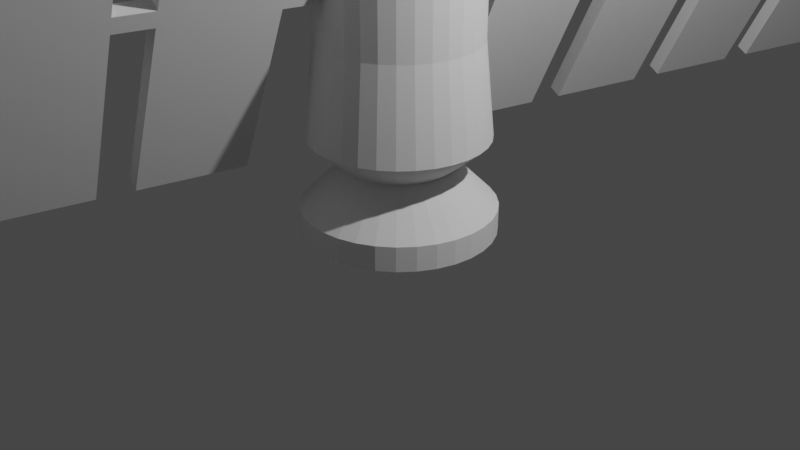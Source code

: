 # Source: satellite.blend  (saved by Blender 3.5.10; exported with 4.5.12 LTS)
import bpy
from mathutils import Matrix  # noqa: F401  (used for matrix-valued properties, if any)

bpy.ops.wm.read_factory_settings(use_empty=True)
scene = bpy.context.scene
scene.name = 'Scene'

# ---- collections
col_collection = bpy.data.collections.new('Collection'); scene.collection.children.link(col_collection)

# ---- world
world_world = bpy.data.worlds.new('World'); scene.world = world_world
world_world.use_nodes = True; world_world.node_tree.nodes.clear()
_N = world_world.node_tree.nodes; _L = world_world.node_tree.links
n0 = _N.new('ShaderNodeOutputWorld'); n0.name = 'World Output'; n0.location = (300, 300)
n1 = _N.new('ShaderNodeBackground'); n1.name = 'Background'; n1.location = (10, 300)
n1.inputs[0].default_value = (0.05088, 0.05088, 0.05088, 1.0)
_L.new(n1.outputs[0], n0.inputs[0])
n0.is_active_output = True
world_world.color = (0.05088, 0.05088, 0.05088)
world_world.use_sun_shadow = False
world_world.sun_shadow_jitter_overblur = 0.0

# ---- cameras
cam_camera = bpy.data.cameras.new('Camera')
cam_camera.clip_end = 100.0
cam_camera.ortho_scale = 7.314

# ---- lights
light_light = bpy.data.lights.new('Light', 'POINT')
light_light.transmission_factor = 0.0
light_light.energy = 1000.0
light_light.shadow_soft_size = 0.1
light_light.shadow_maximum_resolution = 0.006
light_light.use_absolute_resolution = True

# ---- meshes
me_cylinder = bpy.data.meshes.new('Cylinder')
me_cylinder.from_pydata([(0.0, 0.9425, -0.06765), (0.1839, 0.9244, -0.06765), (0.3607, 0.8708, -0.06765), (0.5236, 0.7837, -0.06765), (0.6665, 0.6665, -0.06765), (0.7837, 0.5236, -0.06765), (0.8708, 0.3607, -0.06765), (0.9244, 0.1839, -0.06765), (0.9425, 0.0, -0.06765), (0.9244, -0.1839, -0.06765), (0.8708, -0.3607, -0.06765), (0.7837, -0.5236, -0.06765), (0.6665, -0.6665, -0.06765), (0.5236, -0.7837, -0.06765), (0.3607, -0.8708, -0.06765), (0.1839, -0.9244, -0.06765), (0.0, -0.9425, -0.06765), (-0.1839, -0.9244, -0.06765), (-0.3607, -0.8708, -0.06765), (-0.5236, -0.7837, -0.06765), (-0.6665, -0.6665, -0.06765), (-0.7837, -0.5236, -0.06765), (-0.8708, -0.3607, -0.06765), (-0.9244, -0.1839, -0.06765), (-0.9425, 0.0, -0.06765), (-0.9244, 0.1839, -0.06765), (-0.8708, 0.3607, -0.06765), (-0.7837, 0.5236, -0.06765), (-0.6665, 0.6665, -0.06765), (-0.5236, 0.7837, -0.06765), (-0.3607, 0.8708, -0.06765), (-0.1839, 0.9244, -0.06765), (3.725e-09, 0.5634, 0.6274), (0.0, 1.0, 0.193), (0.1099, 0.5526, 0.6274), (0.1951, 0.9808, 0.193), (0.2156, 0.5205, 0.6274), (0.3827, 0.9239, 0.193), (0.313, 0.4685, 0.6274), (0.5556, 0.8315, 0.193), (0.3984, 0.3984, 0.6274), (0.7071, 0.7071, 0.193), (0.4685, 0.313, 0.6274), (0.8315, 0.5556, 0.193), (0.5205, 0.2156, 0.6274), (0.9239, 0.3827, 0.193), (0.5526, 0.1099, 0.6274), (0.9808, 0.1951, 0.193), (0.5634, -3.725e-09, 0.6274), (1.0, 0.0, 0.193), (0.5526, -0.1099, 0.6274), (0.9808, -0.1951, 0.193), (0.5205, -0.2156, 0.6274), (0.9239, -0.3827, 0.193), (0.4685, -0.313, 0.6274), (0.8315, -0.5556, 0.193), (0.3984, -0.3984, 0.6274), (0.7071, -0.7071, 0.193), (0.313, -0.4685, 0.6274), (0.5556, -0.8315, 0.193), (0.2156, -0.5205, 0.6274), (0.3827, -0.9239, 0.193), (0.1099, -0.5526, 0.6274), (0.1951, -0.9808, 0.193), (-3.725e-09, -0.5634, 0.6274), (0.0, -1.0, 0.193), (-0.1099, -0.5526, 0.6274), (-0.1951, -0.9808, 0.193), (-0.2156, -0.5205, 0.6274), (-0.3827, -0.9239, 0.193), (-0.313, -0.4685, 0.6274), (-0.5556, -0.8315, 0.193), (-0.3984, -0.3984, 0.6274), (-0.7071, -0.7071, 0.193), (-0.4685, -0.313, 0.6274), (-0.8315, -0.5556, 0.193), (-0.5205, -0.2156, 0.6274), (-0.9239, -0.3827, 0.193), (-0.5526, -0.1099, 0.6274), (-0.9808, -0.1951, 0.193), (-0.5634, 3.725e-09, 0.6274), (-1.0, 0.0, 0.193), (-0.5526, 0.1099, 0.6274), (-0.9808, 0.1951, 0.193), (-0.5205, 0.2156, 0.6274), (-0.9239, 0.3827, 0.193), (-0.4685, 0.313, 0.6274), (-0.8315, 0.5556, 0.193), (-0.3984, 0.3984, 0.6274), (-0.7071, 0.7071, 0.193), (-0.313, 0.4685, 0.6274), (-0.5556, 0.8315, 0.193), (-0.2156, 0.5205, 0.6274), (-0.3827, 0.9239, 0.193), (-0.1099, 0.5526, 0.6274), (-0.1951, 0.9808, 0.193), (-3.04e-09, 0.9205, 0.9238), (0.1796, 0.9029, 0.9238), (0.3523, 0.8505, 0.9238), (0.5114, 0.7654, 0.9238), (0.6509, 0.6509, 0.9238), (0.7654, 0.5114, 0.9238), (0.8505, 0.3523, 0.9238), (0.9029, 0.1796, 0.9238), (0.9205, -3.886e-09, 0.9238), (0.9029, -0.1796, 0.9238), (0.8505, -0.3523, 0.9238), (0.7654, -0.5114, 0.9238), (0.6509, -0.6509, 0.9238), (0.5114, -0.7654, 0.9238), (0.3523, -0.8505, 0.9238), (0.1796, -0.9029, 0.9238), (-1.049e-08, -0.9205, 0.9238), (-0.1796, -0.9029, 0.9238), (-0.3523, -0.8505, 0.9238), (-0.5114, -0.7654, 0.9238), (-0.6509, -0.6509, 0.9238), (-0.7654, -0.5114, 0.9238), (-0.8505, -0.3523, 0.9238), (-0.9029, -0.1796, 0.9238), (-0.9205, 3.725e-09, 0.9238), (-0.9029, 0.1796, 0.9238), (-0.8505, 0.3523, 0.9238), (-0.7654, 0.5114, 0.9238), (-0.6509, 0.6509, 0.9238), (-0.5114, 0.7654, 0.9238), (-0.3523, 0.8505, 0.9238), (-0.1796, 0.9029, 0.9238), (-1.527e-08, 0.8245, 1.89), (0.1609, 0.8086, 1.89), (0.3155, 0.7617, 1.89), (0.4581, 0.6855, 1.89), (0.583, 0.583, 1.89), (0.6855, 0.4581, 1.89), (0.7617, 0.3155, 1.89), (0.8086, 0.1609, 1.89), (0.8245, -3.725e-09, 1.89), (0.8086, -0.1609, 1.89), (0.7617, -0.3155, 1.89), (0.6855, -0.4581, 1.89), (0.583, -0.583, 1.89), (0.4581, -0.6855, 1.89), (0.3155, -0.7617, 1.89), (0.1609, -0.8086, 1.89), (-2.272e-08, -0.8245, 1.89), (-0.1609, -0.8086, 1.89), (-0.3155, -0.7617, 1.89), (-0.4581, -0.6855, 1.89), (-0.583, -0.583, 1.89), (-0.6855, -0.4581, 1.89), (-0.7617, -0.3155, 1.89), (-0.8086, -0.1609, 1.89), (-0.8245, 3.836e-09, 1.89), (-0.8086, 0.1609, 1.89), (-0.7617, 0.3155, 1.89), (-0.6855, 0.4581, 1.89), (-0.583, 0.583, 1.89), (-0.4581, 0.6855, 1.89), (-0.3155, 0.7617, 1.89), (-0.1609, 0.8086, 1.89), (0.01006, 0.8302, 2.386), (0.1525, 0.8035, 2.314), (0.3155, 0.7617, 2.348), (0.4581, 0.6855, 2.348), (0.583, 0.583, 2.348), (0.6855, 0.4581, 2.348), (0.7617, 0.3155, 2.348), (0.8086, 0.1609, 2.348), (0.8245, -6.023e-09, 2.348), (0.8086, -0.1609, 2.348), (0.7617, -0.3155, 2.348), (0.6855, -0.4581, 2.348), (0.583, -0.583, 2.348), (0.4581, -0.6855, 2.348), (0.3155, -0.7617, 2.348), (0.1609, -0.8086, 2.348), (-0.1377, -0.8115, 2.34), (-0.2802, -0.7847, 2.411), (-0.3155, -0.7617, 2.348), (-0.4581, -0.6855, 2.348), (-0.583, -0.583, 2.348), (-0.6855, -0.4581, 2.348), (-0.7617, -0.3155, 2.348), (-0.8086, -0.1609, 2.348), (-0.8245, 1.538e-09, 2.348), (-0.8086, 0.1609, 2.348), (-0.7617, 0.3155, 2.348), (-0.6855, 0.4581, 2.348), (-0.583, 0.583, 2.348), (-0.4581, 0.6855, 2.348), (-0.3155, 0.7617, 2.348), (-0.1609, 0.8086, 2.348), (0.08842, 0.8187, 2.546), (0.2309, 0.7919, 2.475), (0.3155, 0.7617, 2.527), (0.4581, 0.6855, 2.527), (0.583, 0.583, 2.527), (0.6855, 0.4581, 2.527), (0.7617, 0.3155, 2.527), (0.8086, 0.1609, 2.527), (0.8245, -7.82e-09, 2.527), (0.8086, -0.1609, 2.527), (0.7617, -0.3155, 2.527), (0.6855, -0.4581, 2.527), (0.583, -0.583, 2.527), (0.4581, -0.6855, 2.527), (0.3155, -0.7617, 2.527), (0.1609, -0.8086, 2.527), (-0.05939, -0.823, 2.5), (-0.2019, -0.7963, 2.572), (-0.3155, -0.7617, 2.527), (-0.4581, -0.6855, 2.527), (-0.583, -0.583, 2.527), (-0.6855, -0.4581, 2.527), (-0.7617, -0.3155, 2.527), (-0.8086, -0.1609, 2.527), (-0.8245, -2.586e-10, 2.527), (-0.8086, 0.1609, 2.527), (-0.7617, 0.3155, 2.527), (-0.6855, 0.4581, 2.527), (-0.583, 0.583, 2.527), (-0.4581, 0.6855, 2.527), (-0.3155, 0.7617, 2.527), (-0.1609, 0.8086, 2.527), (1.679e-07, 0.6967, 3.218), (0.1359, 0.6833, 3.218), (0.2666, 0.6437, 3.218), (0.3871, 0.5793, 3.218), (0.4926, 0.4926, 3.218), (0.5793, 0.3871, 3.218), (0.6437, 0.2666, 3.218), (0.6833, 0.1359, 3.218), (0.6967, -1.332e-08, 3.218), (0.6833, -0.1359, 3.218), (0.6437, -0.2666, 3.218), (0.5793, -0.3871, 3.218), (0.4926, -0.4926, 3.218), (0.3871, -0.5793, 3.218), (0.2666, -0.6437, 3.218), (0.1359, -0.6833, 3.218), (1.591e-07, -0.6967, 3.218), (-0.1359, -0.6833, 3.218), (-0.2666, -0.6437, 3.218), (-0.3871, -0.5793, 3.218), (-0.4926, -0.4926, 3.218), (-0.5793, -0.3871, 3.218), (-0.6437, -0.2666, 3.218), (-0.6833, -0.1359, 3.218), (-0.6967, -7.197e-09, 3.218), (-0.6833, 0.1359, 3.218), (-0.6437, 0.2666, 3.218), (-0.5793, 0.3871, 3.218), (-0.4926, 0.4926, 3.218), (-0.3871, 0.5793, 3.218), (-0.2666, 0.6437, 3.218), (-0.1359, 0.6833, 3.218), (1.679e-07, 0.8245, 3.218), (0.1609, 0.8086, 3.218), (0.3155, 0.7617, 3.218), (0.4581, 0.6855, 3.218), (0.583, 0.583, 3.218), (0.6855, 0.4581, 3.218), (0.7617, 0.3155, 3.218), (0.8086, 0.1609, 3.218), (0.8245, -1.476e-08, 3.218), (0.8086, -0.1609, 3.218), (0.7617, -0.3155, 3.218), (0.6855, -0.4581, 3.218), (0.583, -0.583, 3.218), (0.4581, -0.6855, 3.218), (0.3155, -0.7617, 3.218), (0.1609, -0.8086, 3.218), (1.605e-07, -0.8245, 3.218), (-0.1609, -0.8086, 3.218), (-0.3155, -0.7617, 3.218), (-0.4581, -0.6855, 3.218), (-0.583, -0.583, 3.218), (-0.6855, -0.4581, 3.218), (-0.7617, -0.3155, 3.218), (-0.8086, -0.1609, 3.218), (-0.8245, -7.197e-09, 3.218), (-0.8086, 0.1609, 3.218), (-0.7617, 0.3155, 3.218), (-0.6855, 0.4581, 3.218), (-0.583, 0.583, 3.218), (-0.4581, 0.6855, 3.218), (-0.3155, 0.7617, 3.218), (-0.1609, 0.8086, 3.218), (2.532e-08, 0.6967, 4.485), (-2.049e-08, 0.4703, 4.71), (0.09175, 0.4613, 4.71), (0.1359, 0.6833, 4.485), (0.18, 0.4345, 4.71), (0.2666, 0.6437, 4.485), (0.2613, 0.391, 4.71), (0.3871, 0.5793, 4.485), (0.3326, 0.3326, 4.71), (0.4926, 0.4926, 4.485), (0.391, 0.2613, 4.71), (0.5793, 0.3871, 4.485), (0.4345, 0.18, 4.71), (0.6437, 0.2666, 4.485), (0.4613, 0.09175, 4.71), (0.6833, 0.1359, 4.485), (0.4703, -3.353e-08, 4.71), (0.6967, -3.055e-08, 4.485), (0.4613, -0.09175, 4.71), (0.6833, -0.1359, 4.485), (0.4345, -0.18, 4.71), (0.6437, -0.2666, 4.485), (0.391, -0.2613, 4.71), (0.5793, -0.3871, 4.485), (0.3326, -0.3326, 4.71), (0.4926, -0.4926, 4.485), (0.2613, -0.391, 4.71), (0.3871, -0.5793, 4.485), (0.18, -0.4345, 4.71), (0.2666, -0.6437, 4.485), (0.09175, -0.4613, 4.71), (0.1359, -0.6833, 4.485), (-2.98e-08, -0.4703, 4.71), (1.644e-08, -0.6967, 4.485), (-0.09175, -0.4613, 4.71), (-0.1359, -0.6833, 4.485), (-0.18, -0.4345, 4.71), (-0.2666, -0.6437, 4.485), (-0.2613, -0.391, 4.71), (-0.3871, -0.5793, 4.485), (-0.3326, -0.3326, 4.71), (-0.4926, -0.4926, 4.485), (-0.391, -0.2613, 4.71), (-0.5793, -0.3871, 4.485), (-0.4345, -0.18, 4.71), (-0.6437, -0.2666, 4.485), (-0.4613, -0.09175, 4.71), (-0.6833, -0.1359, 4.485), (-0.4703, -3.725e-08, 4.71), (-0.6967, -2.443e-08, 4.485), (-0.4613, 0.09175, 4.71), (-0.6833, 0.1359, 4.485), (-0.4345, 0.18, 4.71), (-0.6437, 0.2666, 4.485), (-0.391, 0.2613, 4.71), (-0.5793, 0.3871, 4.485), (-0.3326, 0.3326, 4.71), (-0.4926, 0.4926, 4.485), (-0.2613, 0.391, 4.71), (-0.3871, 0.5793, 4.485), (-0.18, 0.4345, 4.71), (-0.2666, 0.6437, 4.485), (-0.09175, 0.4613, 4.71), (-0.1359, 0.6833, 4.485), (-0.0438, 0.2202, 5.571), (-0.09175, 0.4613, 5.326), (-0.08592, 0.2074, 5.571), (-0.18, 0.4345, 5.326), (-0.1247, 0.1867, 5.571), (-0.2613, 0.391, 5.326), (-0.3326, 0.3326, 5.326), (-0.1588, 0.1588, 5.571), (-0.1867, 0.1247, 5.571), (-0.391, 0.2613, 5.326), (-0.2074, 0.08592, 5.571), (-0.4345, 0.18, 5.326), (-0.2202, 0.0438, 5.571), (-0.4613, 0.09175, 5.326), (-0.2245, 4.657e-08, 5.571), (-0.4703, -3.059e-08, 5.326), (-0.2202, -0.0438, 5.571), (-0.4613, -0.09175, 5.326), (-0.4345, -0.18, 5.326), (-0.2074, -0.08592, 5.571), (-0.1867, -0.1247, 5.571), (-0.391, -0.2613, 5.326), (-0.3326, -0.3326, 5.326), (-0.1588, -0.1588, 5.571), (-0.1247, -0.1867, 5.571), (-0.2613, -0.391, 5.326), (-0.18, -0.4345, 5.326), (-0.08592, -0.2074, 5.571), (-0.0438, -0.2202, 5.571), (-0.09175, -0.4613, 5.326), (-2.682e-07, -0.2245, 5.571), (-1.627e-07, -0.4703, 5.326), (0.0438, -0.2202, 5.571), (0.09175, -0.4613, 5.326), (0.08592, -0.2074, 5.571), (0.18, -0.4345, 5.326), (0.1247, -0.1867, 5.571), (0.2613, -0.391, 5.326), (0.1588, -0.1588, 5.571), (0.3326, -0.3326, 5.326), (0.1867, -0.1247, 5.571), (0.391, -0.2613, 5.326), (0.4345, -0.18, 5.326), (0.2074, -0.08592, 5.571), (0.2202, -0.0438, 5.571), (0.4613, -0.09175, 5.326), (0.2245, -1.118e-07, 5.571), (0.4703, -2.686e-08, 5.326), (0.2202, 0.0438, 5.571), (0.4613, 0.09175, 5.326), (0.2074, 0.08592, 5.57), (0.4345, 0.18, 5.326), (0.1867, 0.1247, 5.571), (0.391, 0.2613, 5.326), (0.1588, 0.1588, 5.57), (0.3326, 0.3326, 5.326), (0.1247, 0.1867, 5.571), (0.2613, 0.391, 5.326), (0.08592, 0.2074, 5.571), (0.18, 0.4345, 5.326), (0.0438, 0.2202, 5.571), (0.09175, 0.4613, 5.326), (-1.974e-07, 0.2245, 5.571), (-1.534e-07, 0.4703, 5.326), (0.0, 1.0, -0.06765), (0.1951, 0.9808, -0.06765), (0.3827, 0.9239, -0.06765), (0.5556, 0.8315, -0.06765), (0.7071, 0.7071, -0.06765), (0.8315, 0.5556, -0.06765), (0.9239, 0.3827, -0.06765), (0.9808, 0.1951, -0.06765), (1.0, 0.0, -0.06765), (0.9808, -0.1951, -0.06765), (0.9239, -0.3827, -0.06765), (0.8315, -0.5556, -0.06765), (0.7071, -0.7071, -0.06765), (0.5556, -0.8315, -0.06765), (0.3827, -0.9239, -0.06765), (0.1951, -0.9808, -0.06765), (0.0, -1.0, -0.06765), (-0.1951, -0.9808, -0.06765), (-0.3827, -0.9239, -0.06765), (-0.5556, -0.8315, -0.06765), (-0.7071, -0.7071, -0.06765), (-0.8315, -0.5556, -0.06765), (-0.9239, -0.3827, -0.06765), (-0.9808, -0.1951, -0.06765), (-1.0, 0.0, -0.06765), (-0.9808, 0.1951, -0.06765), (-0.9239, 0.3827, -0.06765), (-0.8315, 0.5556, -0.06765), (-0.7071, 0.7071, -0.06765), (-0.5556, 0.8315, -0.06765), (-0.3827, 0.9239, -0.06765), (-0.1951, 0.9808, -0.06765), (-1.23, -6.891, 2.436), (-1.373, -6.864, 2.508), (-1.152, -6.902, 2.597), (-1.295, -6.876, 2.668), (1.15, 7.172, 2.285), (1.292, 7.145, 2.214), (1.228, 7.16, 2.446), (1.371, 7.134, 2.374), (0.7225, 3.974, 2.264), (0.8008, 3.963, 2.425), (0.58, 4.001, 2.336), (0.6583, 3.989, 2.496), (0.5158, 2.377, 2.45), (0.3734, 2.404, 2.521), (0.4375, 2.389, 2.289), (0.295, 2.416, 2.361), (1.007, 5.56, 2.239), (0.865, 5.586, 2.311), (1.086, 5.548, 2.399), (0.9433, 5.575, 2.471), (-0.8266, -3.824, 2.46), (-0.7482, -3.836, 2.62), (-0.6841, -3.851, 2.388), (-0.6058, -3.863, 2.548), (-0.475, -2.316, 2.596), (-0.3326, -2.343, 2.524), (-0.5534, -2.305, 2.435), (-0.4109, -2.331, 2.364), (-1.1, -5.344, 2.484), (-0.9573, -5.371, 2.412), (-1.021, -5.356, 2.644), (-0.8789, -5.383, 2.573), (1.157, 5.944, 2.393), (1.015, 5.971, 2.465), (1.079, 5.956, 2.233), (0.9362, 5.983, 2.304), (0.8721, 4.359, 2.418), (0.7296, 4.386, 2.49), (0.7937, 4.371, 2.258), (0.6512, 4.397, 2.329), (0.5871, 2.774, 2.443), (0.4446, 2.8, 2.515), (0.5087, 2.785, 2.283), (0.3663, 2.812, 2.354), (0.3021, 1.188, 2.468), (0.1597, 1.215, 2.54), (0.2238, 1.2, 2.308), (0.0813, 1.227, 2.38), (-0.2702, -1.176, 2.578), (-0.1277, -1.203, 2.506), (-0.3485, -1.165, 2.417), (-0.206, -1.191, 2.346), (-0.5433, -2.696, 2.602), (-0.4009, -2.723, 2.53), (-0.6217, -2.685, 2.441), (-0.4792, -2.711, 2.37), (-0.8165, -4.216, 2.626), (-0.6741, -4.243, 2.554), (-0.8949, -4.204, 2.466), (-0.7524, -4.231, 2.394), (-1.09, -5.736, 2.65), (-0.9472, -5.763, 2.579), (-1.168, -5.724, 2.49), (-1.026, -5.751, 2.418), (-0.1999, -7.043, 4.546), (-0.3424, -7.016, 4.618), (2.18, 7.02, 4.395), (2.323, 6.993, 4.324), (1.753, 3.822, 4.374), (1.611, 3.849, 4.446), (1.468, 2.237, 4.399), (1.326, 2.264, 4.471), (2.038, 5.408, 4.349), (1.896, 5.435, 4.421), (0.204, -3.976, 4.57), (0.3465, -4.003, 4.498), (0.4772, -2.456, 4.546), (0.6196, -2.483, 4.474), (-0.06919, -5.496, 4.594), (0.07327, -5.523, 4.522), (0.2723, -3.596, 4.564), (0.3406, -3.216, 4.558), (0.4148, -3.623, 4.492), (0.483, -3.243, 4.486), (-0.0008943, -5.116, 4.588), (0.0674, -4.736, 4.582), (0.1416, -5.143, 4.516), (0.2099, -4.763, 4.51), (-0.2741, -6.636, 4.612), (-0.2058, -6.256, 4.606), (-0.1316, -6.663, 4.54), (-0.06332, -6.283, 4.534), (0.5455, -2.076, 4.539), (0.6138, -1.697, 4.533), (0.6879, -2.103, 4.468), (0.7562, -1.723, 4.462), (1.397, 1.841, 4.406), (1.326, 1.444, 4.412), (1.254, 1.867, 4.477), (1.183, 1.471, 4.483), (1.682, 3.426, 4.38), (1.611, 3.03, 4.387), (1.539, 3.453, 4.452), (1.468, 3.056, 4.458), (1.967, 5.011, 4.355), (1.896, 4.615, 4.362), (1.824, 5.038, 4.427), (1.753, 4.642, 4.433), (2.252, 6.597, 4.33), (2.18, 6.201, 4.337), (2.109, 6.624, 4.402), (2.038, 6.227, 4.408), (2.109, 5.804, 4.343), (1.967, 5.831, 4.414), (1.824, 4.219, 4.368), (1.682, 4.246, 4.439), (1.539, 2.633, 4.393), (1.397, 2.66, 4.464), (1.254, 1.048, 4.418), (1.112, 1.075, 4.49), (0.6821, -1.317, 4.527), (0.8245, -1.343, 4.456), (0.4089, -2.836, 4.552), (0.5513, -2.863, 4.48), (0.1357, -4.356, 4.576), (0.2782, -4.383, 4.504), (-0.1375, -5.876, 4.6), (0.004978, -5.903, 4.528), (-2.103, -6.762, 0.6491), (-2.246, -6.736, 0.7206), (-2.177, -6.356, 0.7146), (-2.035, -6.382, 0.6431), (0.2771, 7.3, 0.4984), (0.4196, 7.274, 0.4269), (0.3483, 6.877, 0.4332), (0.2059, 6.904, 0.5047), (-0.2216, 3.707, 0.4834), (-0.1504, 4.103, 0.4771), (-0.3641, 3.733, 0.5549), (-0.2928, 4.13, 0.5486), (-0.5066, 2.121, 0.5085), (-0.4353, 2.517, 0.5022), (-0.649, 2.148, 0.58), (-0.5778, 2.544, 0.5737), (0.06337, 5.292, 0.4583), (0.1346, 5.688, 0.452), (-0.0791, 5.319, 0.5298), (-0.007857, 5.715, 0.5235), (-1.631, -3.316, 0.6665), (-1.699, -3.696, 0.6725), (-1.489, -3.343, 0.595), (-1.557, -3.723, 0.601), (-1.358, -1.796, 0.6424), (-1.426, -2.176, 0.6484), (-1.215, -1.823, 0.5709), (-1.284, -2.203, 0.5769), (-1.904, -4.836, 0.6906), (-1.973, -5.216, 0.6966), (-1.762, -4.863, 0.619), (-1.83, -5.242, 0.6251), (-1.495, -2.556, 0.6545), (-1.563, -2.936, 0.6605), (-1.352, -2.583, 0.583), (-1.42, -2.963, 0.589), (-1.768, -4.076, 0.6785), (-1.836, -4.456, 0.6845), (-1.625, -4.103, 0.607), (-1.694, -4.483, 0.613), (-2.041, -5.596, 0.7026), (-2.109, -5.976, 0.7086), (-1.898, -5.622, 0.6311), (-1.967, -6.002, 0.6371), (-1.221, -1.036, 0.6304), (-1.29, -1.416, 0.6364), (-1.079, -1.063, 0.5589), (-1.147, -1.443, 0.5649), (-0.649, 1.328, 0.521), (-0.5778, 1.725, 0.5148), (-0.7915, 1.355, 0.5925), (-0.7203, 1.752, 0.5863), (-0.3641, 2.914, 0.4959), (-0.2928, 3.31, 0.4896), (-0.5065, 2.941, 0.5674), (-0.4353, 3.337, 0.5612), (-0.07911, 4.499, 0.4708), (-0.007874, 4.896, 0.4645), (-0.2216, 4.526, 0.5423), (-0.1503, 4.922, 0.5361), (0.2058, 6.085, 0.4457), (0.2771, 6.481, 0.4394), (0.06338, 6.111, 0.5172), (0.1346, 6.508, 0.511)], [], [(447, 95, 33, 416), (418, 37, 39, 419), (419, 39, 41, 420), (420, 41, 43, 421), (421, 43, 45, 422), (422, 45, 47, 423), (423, 47, 49, 424), (424, 49, 51, 425), (425, 51, 53, 426), (426, 53, 55, 427), (427, 55, 57, 428), (428, 57, 59, 429), (429, 59, 61, 430), (430, 61, 63, 431), (431, 63, 65, 432), (432, 65, 67, 433), (433, 67, 69, 434), (434, 69, 71, 435), (435, 71, 73, 436), (436, 73, 75, 437), (437, 75, 77, 438), (438, 77, 79, 439), (439, 79, 81, 440), (440, 81, 83, 441), (441, 83, 85, 442), (442, 85, 87, 443), (443, 87, 89, 444), (444, 89, 91, 445), (445, 91, 93, 446), (446, 93, 95, 447), (416, 33, 35, 417), (417, 35, 37, 418), (35, 33, 32, 34), (37, 35, 34, 36), (39, 37, 36, 38), (41, 39, 38, 40), (43, 41, 40, 42), (45, 43, 42, 44), (47, 45, 44, 46), (49, 47, 46, 48), (51, 49, 48, 50), (53, 51, 50, 52), (55, 53, 52, 54), (57, 55, 54, 56), (59, 57, 56, 58), (61, 59, 58, 60), (63, 61, 60, 62), (65, 63, 62, 64), (67, 65, 64, 66), (69, 67, 66, 68), (71, 69, 68, 70), (73, 71, 70, 72), (75, 73, 72, 74), (77, 75, 74, 76), (79, 77, 76, 78), (81, 79, 78, 80), (83, 81, 80, 82), (85, 83, 82, 84), (87, 85, 84, 86), (89, 87, 86, 88), (91, 89, 88, 90), (93, 91, 90, 92), (95, 93, 92, 94), (33, 95, 94, 32), (48, 46, 103, 104), (113, 112, 144, 145), (66, 64, 112, 113), (84, 82, 121, 122), (40, 38, 99, 100), (58, 56, 108, 109), (76, 74, 117, 118), (94, 92, 126, 127), (50, 48, 104, 105), (68, 66, 113, 114), (86, 84, 122, 123), (32, 94, 127, 96), (42, 40, 100, 101), (60, 58, 109, 110), (78, 76, 118, 119), (34, 32, 96, 97), (52, 50, 105, 106), (70, 68, 114, 115), (88, 86, 123, 124), (44, 42, 101, 102), (62, 60, 110, 111), (80, 78, 119, 120), (36, 34, 97, 98), (54, 52, 106, 107), (72, 70, 115, 116), (90, 88, 124, 125), (46, 44, 102, 103), (64, 62, 111, 112), (82, 80, 120, 121), (38, 36, 98, 99), (56, 54, 107, 108), (74, 72, 116, 117), (92, 90, 125, 126), (148, 147, 179, 180), (100, 99, 131, 132), (127, 126, 158, 159), (114, 113, 145, 146), (101, 100, 132, 133), (96, 127, 159, 128), (115, 114, 146, 147), (102, 101, 133, 134), (116, 115, 147, 148), (103, 102, 134, 135), (117, 116, 148, 149), (104, 103, 135, 136), (118, 117, 149, 150), (105, 104, 136, 137), (119, 118, 150, 151), (106, 105, 137, 138), (120, 119, 151, 152), (107, 106, 138, 139), (121, 120, 152, 153), (108, 107, 139, 140), (122, 121, 153, 154), (109, 108, 140, 141), (123, 122, 154, 155), (110, 109, 141, 142), (97, 96, 128, 129), (124, 123, 155, 156), (111, 110, 142, 143), (98, 97, 129, 130), (125, 124, 156, 157), (112, 111, 143, 144), (99, 98, 130, 131), (126, 125, 157, 158), (183, 182, 214, 215), (135, 134, 166, 167), (149, 148, 180, 181), (136, 135, 167, 168), (150, 149, 181, 182), (137, 136, 168, 169), (151, 150, 182, 183), (138, 137, 169, 170), (152, 151, 183, 184), (139, 138, 170, 171), (153, 152, 184, 185), (140, 139, 171, 172), (154, 153, 185, 186), (141, 140, 172, 173), (155, 154, 186, 187), (142, 141, 173, 174), (129, 128, 160, 161), (156, 155, 187, 188), (143, 142, 174, 175), (130, 129, 161, 162), (157, 156, 188, 189), (144, 143, 175, 176), (131, 130, 162, 163), (158, 157, 189, 190), (145, 144, 176, 177), (132, 131, 163, 164), (159, 158, 190, 191), (146, 145, 177, 178), (133, 132, 164, 165), (128, 159, 191, 160), (147, 146, 178, 179), (134, 133, 165, 166), (218, 217, 281, 282), (170, 169, 201, 202), (184, 183, 215, 216), (171, 170, 202, 203), (185, 184, 216, 217), (172, 171, 203, 204), (186, 185, 217, 218), (173, 172, 204, 205), (187, 186, 218, 219), (174, 173, 205, 206), (188, 187, 219, 220), (175, 174, 206, 207), (162, 161, 193, 194), (189, 188, 220, 221), (176, 175, 207, 208), (163, 162, 194, 195), (190, 189, 221, 222), (164, 163, 195, 196), (191, 190, 222, 223), (178, 177, 209, 210), (165, 164, 196, 197), (160, 191, 223, 192), (179, 178, 210, 211), (166, 165, 197, 198), (180, 179, 211, 212), (167, 166, 198, 199), (181, 180, 212, 213), (168, 167, 199, 200), (182, 181, 213, 214), (169, 168, 200, 201), (246, 245, 331, 333), (205, 204, 268, 269), (219, 218, 282, 283), (206, 205, 269, 270), (193, 192, 256, 257), (220, 219, 283, 284), (207, 206, 270, 271), (194, 193, 257, 258), (221, 220, 284, 285), (208, 207, 271, 272), (195, 194, 258, 259), (222, 221, 285, 286), (209, 208, 272, 273), (196, 195, 259, 260), (223, 222, 286, 287), (210, 209, 273, 274), (197, 196, 260, 261), (192, 223, 287, 256), (211, 210, 274, 275), (198, 197, 261, 262), (212, 211, 275, 276), (199, 198, 262, 263), (213, 212, 276, 277), (200, 199, 263, 264), (214, 213, 277, 278), (201, 200, 264, 265), (215, 214, 278, 279), (202, 201, 265, 266), (216, 215, 279, 280), (203, 202, 266, 267), (217, 216, 280, 281), (204, 203, 267, 268), (224, 225, 257, 256), (225, 226, 258, 257), (226, 227, 259, 258), (227, 228, 260, 259), (228, 229, 261, 260), (229, 230, 262, 261), (230, 231, 263, 262), (231, 232, 264, 263), (232, 233, 265, 264), (233, 234, 266, 265), (234, 235, 267, 266), (235, 236, 268, 267), (236, 237, 269, 268), (237, 238, 270, 269), (238, 239, 271, 270), (239, 240, 272, 271), (240, 241, 273, 272), (241, 242, 274, 273), (242, 243, 275, 274), (243, 244, 276, 275), (244, 245, 277, 276), (245, 246, 278, 277), (246, 247, 279, 278), (247, 248, 280, 279), (248, 249, 281, 280), (249, 250, 282, 281), (250, 251, 283, 282), (251, 252, 284, 283), (252, 253, 285, 284), (253, 254, 286, 285), (254, 255, 287, 286), (255, 224, 256, 287), (224, 255, 351, 288), (233, 232, 305, 307), (247, 246, 333, 335), (234, 233, 307, 309), (248, 247, 335, 337), (235, 234, 309, 311), (249, 248, 337, 339), (236, 235, 311, 313), (250, 249, 339, 341), (237, 236, 313, 315), (251, 250, 341, 343), (238, 237, 315, 317), (252, 251, 343, 345), (239, 238, 317, 319), (294, 292, 411, 409), (253, 252, 345, 347), (240, 239, 319, 321), (227, 226, 293, 295), (254, 253, 347, 349), (241, 240, 321, 323), (228, 227, 295, 297), (255, 254, 349, 351), (242, 241, 323, 325), (229, 228, 297, 299), (348, 346, 357, 355), (243, 242, 325, 327), (230, 229, 299, 301), (226, 225, 291, 293), (244, 243, 327, 329), (231, 230, 301, 303), (245, 244, 329, 331), (232, 231, 303, 305), (289, 290, 291, 288), (290, 292, 293, 291), (292, 294, 295, 293), (294, 296, 297, 295), (296, 298, 299, 297), (298, 300, 301, 299), (300, 302, 303, 301), (302, 304, 305, 303), (304, 306, 307, 305), (306, 308, 309, 307), (308, 310, 311, 309), (310, 312, 313, 311), (312, 314, 315, 313), (314, 316, 317, 315), (316, 318, 319, 317), (318, 320, 321, 319), (320, 322, 323, 321), (322, 324, 325, 323), (324, 326, 327, 325), (326, 328, 329, 327), (328, 330, 331, 329), (330, 332, 333, 331), (332, 334, 335, 333), (334, 336, 337, 335), (336, 338, 339, 337), (338, 340, 341, 339), (340, 342, 343, 341), (342, 344, 345, 343), (344, 346, 347, 345), (346, 348, 349, 347), (348, 350, 351, 349), (350, 289, 288, 351), (225, 224, 288, 291), (312, 310, 393, 391), (330, 328, 374, 373), (289, 350, 353, 415), (304, 302, 401, 399), (322, 320, 383, 381), (340, 338, 365, 363), (296, 294, 409, 407), (314, 312, 391, 389), (332, 330, 373, 370), (412, 414, 352, 354, 356, 359, 360, 362, 364, 366, 368, 371, 372, 375, 376, 379, 380, 382, 384, 386, 388, 390, 392, 395, 396, 398, 400, 402, 404, 406, 408, 410), (306, 304, 399, 397), (324, 322, 381, 378), (342, 340, 363, 361), (298, 296, 407, 405), (316, 314, 389, 387), (334, 332, 370, 369), (290, 289, 415, 413), (308, 306, 397, 394), (326, 324, 378, 377), (344, 342, 361, 358), (300, 298, 405, 403), (318, 316, 387, 385), (336, 334, 369, 367), (292, 290, 413, 411), (310, 308, 394, 393), (328, 326, 377, 374), (346, 344, 358, 357), (302, 300, 403, 401), (320, 318, 385, 383), (338, 336, 367, 365), (354, 352, 353, 355), (359, 356, 357, 358), (362, 360, 361, 363), (366, 364, 365, 367), (371, 368, 369, 370), (375, 372, 373, 374), (379, 376, 377, 378), (382, 380, 381, 383), (386, 384, 385, 387), (390, 388, 389, 391), (395, 392, 393, 394), (398, 396, 397, 399), (402, 400, 401, 403), (406, 404, 405, 407), (410, 408, 409, 411), (372, 371, 370, 373), (376, 375, 374, 377), (380, 379, 378, 381), (384, 382, 383, 385), (388, 386, 387, 389), (392, 390, 391, 393), (396, 395, 394, 397), (400, 398, 399, 401), (404, 402, 403, 405), (352, 414, 415, 353), (408, 406, 407, 409), (356, 354, 355, 357), (412, 410, 411, 413), (360, 359, 358, 361), (414, 412, 413, 415), (364, 362, 363, 365), (368, 366, 367, 369), (350, 348, 355, 353), (1, 0, 416, 417), (2, 1, 417, 418), (3, 2, 418, 419), (4, 3, 419, 420), (5, 4, 420, 421), (6, 5, 421, 422), (7, 6, 422, 423), (8, 7, 423, 424), (9, 8, 424, 425), (10, 9, 425, 426), (11, 10, 426, 427), (12, 11, 427, 428), (13, 12, 428, 429), (14, 13, 429, 430), (15, 14, 430, 431), (16, 15, 431, 432), (17, 16, 432, 433), (18, 17, 433, 434), (19, 18, 434, 435), (20, 19, 435, 436), (21, 20, 436, 437), (22, 21, 437, 438), (23, 22, 438, 439), (24, 23, 439, 440), (25, 24, 440, 441), (26, 25, 441, 442), (27, 26, 442, 443), (28, 27, 443, 444), (29, 28, 444, 445), (30, 29, 445, 446), (31, 30, 446, 447), (0, 31, 447, 416), (470, 468, 597, 599), (457, 459, 517, 516), (553, 562, 484, 486, 632, 633, 592, 593, 464, 466, 520, 552), (490, 491, 630, 628), (505, 504, 572, 573), (469, 471, 523, 522), (467, 465, 595, 594, 635, 634, 487, 485, 563, 555, 554, 521), (498, 499, 622, 620), (489, 488, 564, 565), (466, 464, 482, 480), (464, 465, 483, 482), (467, 466, 480, 481), (465, 467, 481, 483), (542, 525, 473, 475, 603, 602, 623, 622, 499, 497, 569, 543), (458, 459, 485, 487), (459, 457, 484, 485), (456, 458, 487, 486), (457, 456, 486, 484), (494, 624, 625, 588, 589, 462, 460, 518, 544, 545, 566, 492), (497, 496, 568, 569), (463, 461, 489, 491), (461, 460, 488, 489), (462, 463, 491, 490), (460, 462, 490, 488), (193, 161, 494, 492), (161, 160, 495, 494), (192, 193, 492, 493), (160, 192, 493, 495), (209, 177, 498, 496), (177, 176, 499, 498), (208, 209, 496, 497), (176, 208, 497, 499), (475, 473, 501, 503), (473, 472, 500, 501), (474, 475, 503, 502), (465, 464, 593, 595), (470, 471, 505, 507), (471, 469, 504, 505), (468, 470, 507, 506), (469, 468, 506, 504), (478, 476, 510, 508), (476, 477, 511, 510), (479, 478, 508, 509), (477, 479, 509, 511), (540, 524, 525, 542, 543, 569, 568, 541), (579, 576, 577, 578, 617, 616, 618, 619), (548, 516, 517, 550, 551, 565, 564, 549), (532, 526, 527, 534, 535, 573, 572, 533), (552, 520, 521, 554, 555, 563, 562, 553), (544, 518, 519, 546, 547, 567, 566, 545), (528, 522, 523, 530, 531, 571, 570, 529), (583, 580, 581, 582, 637, 636, 638, 639), (532, 533, 572, 504, 506, 612, 613, 604, 605, 476, 478, 526), (485, 484, 562, 563), (454, 452, 580, 583, 639, 638, 483, 481, 561, 559, 558, 514), (452, 454, 514, 515, 455, 453, 581, 580), (472, 473, 525, 524), (501, 500, 570, 571), (460, 461, 519, 518), (450, 448, 576, 579, 619, 618, 511, 509, 508, 574, 575, 539, 538, 512), (536, 513, 512, 538, 539, 575, 574, 537), (493, 492, 566, 567), (478, 479, 527, 526), (468, 469, 522, 528, 529, 570, 500, 472, 524, 540, 541, 568, 496, 498, 620, 621, 600, 601, 474, 502, 608, 609, 596, 597), (466, 467, 521, 520), (481, 480, 560, 561), (602, 603, 601, 600, 621, 620, 622, 623), (556, 515, 514, 558, 559, 561, 560, 557), (586, 587, 585, 584, 629, 628, 630, 631), (606, 607, 605, 604, 613, 612, 614, 615), (594, 595, 593, 592, 633, 632, 634, 635), (590, 591, 589, 588, 625, 624, 626, 627), (598, 599, 597, 596, 609, 608, 610, 611), (448, 450, 512, 513, 451, 449, 577, 576), (506, 507, 614, 612), (458, 456, 585, 587), (461, 463, 591, 590, 627, 626, 495, 493, 567, 547, 546, 519), (475, 474, 601, 603), (486, 487, 634, 632), (535, 534, 527, 479, 477, 607, 606, 615, 614, 507, 505, 573), (463, 462, 589, 591), (449, 451, 513, 536, 537, 574, 508, 510, 616, 617, 578, 577), (502, 503, 610, 608), (471, 470, 599, 598, 611, 610, 503, 501, 571, 531, 530, 523), (494, 495, 626, 624), (456, 457, 516, 548, 549, 564, 488, 490, 628, 629, 584, 585), (510, 511, 618, 616), (477, 476, 605, 607), (482, 483, 638, 636), (459, 458, 587, 586, 631, 630, 491, 489, 565, 551, 550, 517), (453, 455, 515, 556, 557, 560, 480, 482, 636, 637, 582, 581)])
_uv = me_cylinder.uv_layers.new(name='UVMap')
_uv.uv.foreach_set('vector', [0.8204, 0.7479, 0.8006, 0.7479, 0.8006, 0.7336, 0.8204, 0.7336, 0.8204, 0.7039, 0.8006, 0.7039, 0.8005, 0.6897, 0.8204, 0.6897, 0.8204, 0.6897, 0.8005, 0.6897, 0.8005, 0.6765, 0.8203, 0.6765, 0.8203, 0.6765, 0.8005, 0.6765, 0.8004, 0.665, 0.8202, 0.665, 0.9017, 0.8801, 0.8826, 0.8801, 0.8801, 0.8685, 0.8993, 0.8685, 0.8993, 0.8685, 0.8801, 0.8685, 0.8783, 0.8554, 0.8975, 0.8553, 0.8975, 0.8553, 0.8783, 0.8554, 0.8772, 0.8411, 0.8964, 0.8411, 0.8964, 0.8411, 0.8772, 0.8411, 0.8769, 0.8262, 0.896, 0.8262, 0.896, 0.8262, 0.8769, 0.8262, 0.8772, 0.8114, 0.8964, 0.8114, 0.8964, 0.8114, 0.8772, 0.8114, 0.8783, 0.7972, 0.8975, 0.7971, 0.8975, 0.7971, 0.8783, 0.7972, 0.8801, 0.7841, 0.8993, 0.784, 0.8993, 0.784, 0.8801, 0.7841, 0.8826, 0.7726, 0.9017, 0.7726, 0.8734, 0.7726, 0.8536, 0.7725, 0.8538, 0.761, 0.8736, 0.7611, 0.8736, 0.7611, 0.8538, 0.761, 0.8539, 0.7479, 0.8737, 0.748, 0.8737, 0.748, 0.8539, 0.7479, 0.854, 0.7337, 0.8738, 0.7337, 0.8738, 0.7337, 0.854, 0.7337, 0.854, 0.7189, 0.8739, 0.7189, 0.8739, 0.7189, 0.854, 0.7189, 0.854, 0.704, 0.8739, 0.7041, 0.8739, 0.7041, 0.854, 0.704, 0.854, 0.6897, 0.8738, 0.6898, 0.8738, 0.6898, 0.854, 0.6897, 0.8539, 0.6766, 0.8737, 0.6766, 0.8737, 0.6766, 0.8539, 0.6766, 0.8538, 0.665, 0.8736, 0.665, 0.8816, 0.5497, 0.9002, 0.5497, 0.8969, 0.5613, 0.8783, 0.5612, 0.8783, 0.5612, 0.8969, 0.5613, 0.8944, 0.5744, 0.8759, 0.5744, 0.8759, 0.5744, 0.8944, 0.5744, 0.8929, 0.5887, 0.8744, 0.5887, 0.8744, 0.5887, 0.8929, 0.5887, 0.8924, 0.6035, 0.8739, 0.6035, 0.8739, 0.6035, 0.8924, 0.6035, 0.8929, 0.6184, 0.8744, 0.6183, 0.8744, 0.6183, 0.8929, 0.6184, 0.8944, 0.6326, 0.8759, 0.6326, 0.8759, 0.6326, 0.8944, 0.6326, 0.8969, 0.6457, 0.8783, 0.6457, 0.8783, 0.6457, 0.8969, 0.6457, 0.9002, 0.6572, 0.8816, 0.6572, 0.8203, 0.7725, 0.8005, 0.7725, 0.8005, 0.761, 0.8204, 0.761, 0.8204, 0.761, 0.8005, 0.761, 0.8006, 0.7479, 0.8204, 0.7479, 0.8204, 0.7336, 0.8006, 0.7336, 0.8006, 0.7188, 0.8204, 0.7188, 0.8204, 0.7188, 0.8006, 0.7188, 0.8006, 0.7039, 0.8204, 0.7039, 0.8006, 0.7188, 0.8006, 0.7336, 0.7673, 0.7272, 0.7673, 0.7188, 0.8505, 0.002884, 0.8643, 0.0, 0.8785, 0.03289, 0.8707, 0.03451, 0.8375, 0.008565, 0.8505, 0.002884, 0.8707, 0.03451, 0.8634, 0.03771, 0.8259, 0.01682, 0.8375, 0.008565, 0.8634, 0.03771, 0.8568, 0.04237, 0.8159, 0.02735, 0.8259, 0.01682, 0.8568, 0.04237, 0.8512, 0.0483, 0.8081, 0.03973, 0.8159, 0.02735, 0.8512, 0.0483, 0.8468, 0.05527, 0.8028, 0.05349, 0.8081, 0.03973, 0.8468, 0.05527, 0.8438, 0.06302, 0.8, 0.0681, 0.8028, 0.05349, 0.8438, 0.06302, 0.8423, 0.07126, 0.8, 0.083, 0.8, 0.0681, 0.8423, 0.07126, 0.8423, 0.07965, 0.8028, 0.09762, 0.8, 0.083, 0.8423, 0.07965, 0.8438, 0.08789, 0.8081, 0.1114, 0.8028, 0.09762, 0.8438, 0.08789, 0.8468, 0.09565, 0.8159, 0.1238, 0.8081, 0.1114, 0.8468, 0.09565, 0.8512, 0.1026, 0.8259, 0.1344, 0.8159, 0.1238, 0.8512, 0.1026, 0.8568, 0.1086, 0.8375, 0.1427, 0.8259, 0.1344, 0.8568, 0.1086, 0.8634, 0.1133, 0.8505, 0.1484, 0.8375, 0.1427, 0.8634, 0.1133, 0.8707, 0.1165, 0.8643, 0.1513, 0.8505, 0.1484, 0.8707, 0.1165, 0.8785, 0.1181, 0.854, 0.7189, 0.854, 0.7337, 0.8205, 0.727, 0.8205, 0.7187, 0.854, 0.704, 0.854, 0.7189, 0.8205, 0.7187, 0.8205, 0.7103, 0.854, 0.6897, 0.854, 0.704, 0.8205, 0.7103, 0.8205, 0.7023, 0.8539, 0.6766, 0.854, 0.6897, 0.8205, 0.7023, 0.8204, 0.6949, 0.9002, 0.5497, 0.9042, 0.5402, 0.9416, 0.5678, 0.9393, 0.5732, 0.8969, 0.5613, 0.9002, 0.5497, 0.9393, 0.5732, 0.9375, 0.5797, 0.8944, 0.5744, 0.8969, 0.5613, 0.9375, 0.5797, 0.9361, 0.5871, 0.8929, 0.5887, 0.8944, 0.5744, 0.9361, 0.5871, 0.9352, 0.5951, 0.8924, 0.6035, 0.8929, 0.5887, 0.9352, 0.5951, 0.935, 0.6035, 0.8929, 0.6184, 0.8924, 0.6035, 0.935, 0.6035, 0.9352, 0.6118, 0.8944, 0.6326, 0.8929, 0.6184, 0.9352, 0.6118, 0.9361, 0.6199, 0.8969, 0.6457, 0.8944, 0.6326, 0.9361, 0.6199, 0.9375, 0.6273, 0.9002, 0.6572, 0.8969, 0.6457, 0.9375, 0.6273, 0.9393, 0.6337, 0.9042, 0.6667, 0.9002, 0.6572, 0.9393, 0.6337, 0.9416, 0.639, 0.8006, 0.7479, 0.8005, 0.761, 0.7673, 0.7426, 0.7673, 0.7352, 0.8006, 0.7336, 0.8006, 0.7479, 0.7673, 0.7352, 0.7673, 0.7272, 0.6937, 0.347, 0.6857, 0.3477, 0.6754, 0.3195, 0.6885, 0.3184, 0.707, 0.4902, 0.7206, 0.4902, 0.7192, 0.5638, 0.707, 0.5638, 0.7259, 0.4627, 0.734, 0.4619, 0.7341, 0.4887, 0.7208, 0.49, 0.6849, 0.4115, 0.6841, 0.4198, 0.6526, 0.4199, 0.6539, 0.4063, 0.7491, 0.3843, 0.7418, 0.3803, 0.7469, 0.3554, 0.7587, 0.3619, 0.7323, 0.35, 0.7258, 0.3487, 0.741, 0.3211, 0.7516, 0.3233, 0.6912, 0.4436, 0.6964, 0.4501, 0.6726, 0.4694, 0.6641, 0.4588, 0.7099, 0.3803, 0.7027, 0.3842, 0.6829, 0.3618, 0.6947, 0.3553, 0.7021, 0.3468, 0.6937, 0.347, 0.6885, 0.3184, 0.7022, 0.3181, 0.7177, 0.4619, 0.7259, 0.4627, 0.7208, 0.49, 0.7075, 0.4886, 0.6873, 0.4034, 0.6849, 0.4115, 0.6539, 0.4063, 0.6578, 0.3931, 0.7177, 0.3779, 0.7099, 0.3803, 0.6947, 0.3553, 0.7075, 0.3514, 0.7554, 0.3896, 0.7491, 0.3843, 0.7587, 0.3619, 0.769, 0.3706, 0.7491, 0.4555, 0.7554, 0.4502, 0.769, 0.4696, 0.7587, 0.4783, 0.6873, 0.4362, 0.6912, 0.4436, 0.6641, 0.4588, 0.6578, 0.4467, 0.7259, 0.377, 0.7177, 0.3779, 0.7075, 0.3514, 0.7208, 0.35, 0.7104, 0.347, 0.7021, 0.3468, 0.7022, 0.3181, 0.7158, 0.3184, 0.7099, 0.4594, 0.7177, 0.4619, 0.7075, 0.4886, 0.6947, 0.4846, 0.6912, 0.396, 0.6873, 0.4034, 0.6578, 0.3931, 0.6641, 0.3811, 0.6783, 0.3487, 0.6717, 0.35, 0.6526, 0.3233, 0.6632, 0.3211, 0.7418, 0.4595, 0.7491, 0.4555, 0.7587, 0.4783, 0.7469, 0.4847, 0.6849, 0.4282, 0.6873, 0.4362, 0.6578, 0.4467, 0.6539, 0.4336, 0.734, 0.3779, 0.7259, 0.377, 0.7208, 0.35, 0.7341, 0.3514, 0.7185, 0.3477, 0.7104, 0.347, 0.7158, 0.3184, 0.7289, 0.3195, 0.7027, 0.4555, 0.7099, 0.4594, 0.6947, 0.4846, 0.6829, 0.4782, 0.6964, 0.3895, 0.6912, 0.396, 0.6641, 0.3811, 0.6726, 0.3705, 0.6857, 0.3477, 0.6783, 0.3487, 0.6632, 0.3211, 0.6754, 0.3195, 0.734, 0.4619, 0.7418, 0.4595, 0.7469, 0.4847, 0.7341, 0.4887, 0.6841, 0.4198, 0.6849, 0.4282, 0.6539, 0.4336, 0.6526, 0.4199, 0.7418, 0.3803, 0.734, 0.3779, 0.7341, 0.3514, 0.7469, 0.3554, 0.7258, 0.3487, 0.7185, 0.3477, 0.7289, 0.3195, 0.741, 0.3211, 0.6964, 0.4501, 0.7027, 0.4555, 0.6829, 0.4782, 0.6726, 0.4694, 0.7027, 0.3842, 0.6964, 0.3895, 0.6726, 0.3705, 0.6829, 0.3618, 0.6721, 0.564, 0.683, 0.5639, 0.683, 0.5987, 0.6721, 0.5988, 0.668, 0.6651, 0.6801, 0.6651, 0.6829, 0.7386, 0.6721, 0.7386, 0.7337, 0.6651, 0.7458, 0.6651, 0.7417, 0.7386, 0.7309, 0.7386, 0.6933, 0.4902, 0.707, 0.4902, 0.707, 0.5638, 0.6947, 0.5638, 0.6574, 0.6652, 0.668, 0.6651, 0.6721, 0.7386, 0.6626, 0.7387, 0.7206, 0.665, 0.7337, 0.6651, 0.7309, 0.7386, 0.7191, 0.7386, 0.6802, 0.4903, 0.6933, 0.4902, 0.6947, 0.5638, 0.683, 0.5639, 0.6632, 0.3211, 0.6526, 0.3233, 0.6576, 0.2536, 0.6672, 0.2516, 0.6681, 0.4904, 0.6802, 0.4903, 0.683, 0.5639, 0.6721, 0.564, 0.6754, 0.3195, 0.6632, 0.3211, 0.6672, 0.2516, 0.678, 0.2501, 0.6574, 0.4905, 0.6681, 0.4904, 0.6721, 0.564, 0.6626, 0.5641, 0.6885, 0.3184, 0.6754, 0.3195, 0.678, 0.2501, 0.6898, 0.2492, 0.8399, 0.1555, 0.8506, 0.1585, 0.8453, 0.2292, 0.8358, 0.2265, 0.7022, 0.3181, 0.6885, 0.3184, 0.6898, 0.2492, 0.7021, 0.2489, 0.8278, 0.1532, 0.8399, 0.1555, 0.8358, 0.2265, 0.825, 0.2244, 0.7158, 0.3184, 0.7022, 0.3181, 0.7021, 0.2489, 0.7143, 0.2492, 0.8147, 0.1518, 0.8278, 0.1532, 0.825, 0.2244, 0.8132, 0.2232, 0.7289, 0.3195, 0.7158, 0.3184, 0.7143, 0.2492, 0.726, 0.2501, 0.801, 0.1514, 0.8147, 0.1518, 0.8132, 0.2232, 0.801, 0.2228, 0.741, 0.3211, 0.7289, 0.3195, 0.726, 0.2501, 0.7368, 0.2516, 0.7874, 0.1518, 0.801, 0.1514, 0.801, 0.2228, 0.7887, 0.2232, 0.7516, 0.3233, 0.741, 0.3211, 0.7368, 0.2516, 0.7463, 0.2536, 0.7742, 0.1532, 0.7874, 0.1518, 0.7887, 0.2232, 0.777, 0.2244, 0.7458, 0.4904, 0.7564, 0.4905, 0.7512, 0.5641, 0.7418, 0.564, 0.7069, 0.665, 0.7206, 0.665, 0.7191, 0.7386, 0.7069, 0.7386, 0.7622, 0.1555, 0.7742, 0.1532, 0.777, 0.2244, 0.7662, 0.2265, 0.7338, 0.4903, 0.7458, 0.4904, 0.7418, 0.564, 0.7309, 0.5639, 0.6932, 0.665, 0.7069, 0.665, 0.7069, 0.7386, 0.6947, 0.7386, 0.7516, 0.1585, 0.7622, 0.1555, 0.7662, 0.2265, 0.7567, 0.2292, 0.7206, 0.4902, 0.7338, 0.4903, 0.7309, 0.5639, 0.7192, 0.5638, 0.6801, 0.6651, 0.6932, 0.665, 0.6947, 0.7386, 0.6829, 0.7386, 0.7458, 0.6651, 0.7564, 0.6652, 0.7512, 0.7387, 0.7417, 0.7386, 0.8249, 0.257, 0.8358, 0.2591, 0.8358, 0.2718, 0.8249, 0.2698, 0.678, 0.2501, 0.6672, 0.2516, 0.6671, 0.218, 0.678, 0.2165, 0.6626, 0.5641, 0.6721, 0.564, 0.6721, 0.5988, 0.6626, 0.5989, 0.6898, 0.2492, 0.678, 0.2501, 0.678, 0.2165, 0.6898, 0.2156, 0.8358, 0.2265, 0.8453, 0.2292, 0.8453, 0.2618, 0.8358, 0.2591, 0.7021, 0.2489, 0.6898, 0.2492, 0.6898, 0.2156, 0.702, 0.2153, 0.825, 0.2244, 0.8358, 0.2265, 0.8358, 0.2591, 0.8249, 0.257, 0.7143, 0.2492, 0.7021, 0.2489, 0.702, 0.2153, 0.7142, 0.2156, 0.8132, 0.2232, 0.825, 0.2244, 0.8249, 0.257, 0.8132, 0.2558, 0.726, 0.2501, 0.7143, 0.2492, 0.7142, 0.2156, 0.726, 0.2165, 0.801, 0.2228, 0.8132, 0.2232, 0.8132, 0.2558, 0.8009, 0.2554, 0.7368, 0.2516, 0.726, 0.2501, 0.726, 0.2165, 0.7368, 0.218, 0.7887, 0.2232, 0.801, 0.2228, 0.8009, 0.2554, 0.7887, 0.2558, 0.7463, 0.2536, 0.7368, 0.2516, 0.7368, 0.218, 0.7462, 0.22, 0.777, 0.2244, 0.7887, 0.2232, 0.7887, 0.2558, 0.777, 0.257, 0.7418, 0.564, 0.7512, 0.5641, 0.7512, 0.5989, 0.7418, 0.5988, 0.7069, 0.7386, 0.7191, 0.7386, 0.7185, 0.7762, 0.7074, 0.7708, 0.7662, 0.2265, 0.777, 0.2244, 0.777, 0.257, 0.7661, 0.2591, 0.7309, 0.5639, 0.7418, 0.564, 0.7418, 0.5988, 0.7309, 0.5987, 0.6947, 0.7386, 0.7069, 0.7386, 0.7074, 0.7708, 0.6947, 0.7734, 0.7567, 0.2292, 0.7662, 0.2265, 0.7661, 0.2591, 0.7567, 0.2618, 0.7192, 0.5638, 0.7309, 0.5639, 0.7309, 0.5987, 0.7087, 0.598, 0.6829, 0.7386, 0.6947, 0.7386, 0.6947, 0.7734, 0.6829, 0.7734, 0.7417, 0.7386, 0.7512, 0.7387, 0.7512, 0.7735, 0.7417, 0.7734, 0.707, 0.5638, 0.7192, 0.5638, 0.7087, 0.598, 0.6977, 0.6034, 0.6721, 0.7386, 0.6829, 0.7386, 0.6829, 0.7734, 0.6721, 0.7734, 0.7309, 0.7386, 0.7417, 0.7386, 0.7417, 0.7734, 0.7309, 0.7734, 0.6947, 0.5638, 0.707, 0.5638, 0.6977, 0.6034, 0.6947, 0.5986, 0.6626, 0.7387, 0.6721, 0.7386, 0.6721, 0.7734, 0.6626, 0.7735, 0.7191, 0.7386, 0.7309, 0.7386, 0.7309, 0.7734, 0.7185, 0.7762, 0.683, 0.5639, 0.6947, 0.5638, 0.6947, 0.5986, 0.683, 0.5987, 0.6672, 0.2516, 0.6576, 0.2536, 0.6576, 0.22, 0.6671, 0.218, 0.7887, 0.2686, 0.8009, 0.2681, 0.8009, 0.3174, 0.7887, 0.3178, 0.7142, 0.2156, 0.702, 0.2153, 0.702, 0.2021, 0.7142, 0.2024, 0.8132, 0.2558, 0.8249, 0.257, 0.8249, 0.2698, 0.8132, 0.2686, 0.726, 0.2165, 0.7142, 0.2156, 0.7142, 0.2024, 0.726, 0.2034, 0.8009, 0.2554, 0.8132, 0.2558, 0.8132, 0.2686, 0.8009, 0.2681, 0.7368, 0.218, 0.726, 0.2165, 0.726, 0.2034, 0.7368, 0.2048, 0.7887, 0.2558, 0.8009, 0.2554, 0.8009, 0.2681, 0.7887, 0.2686, 0.7462, 0.22, 0.7368, 0.218, 0.7368, 0.2048, 0.7462, 0.2068, 0.777, 0.257, 0.7887, 0.2558, 0.7887, 0.2686, 0.777, 0.2698, 0.7418, 0.5988, 0.7512, 0.5989, 0.7512, 0.6125, 0.7418, 0.6124, 0.7661, 0.2591, 0.777, 0.257, 0.777, 0.2698, 0.7661, 0.2718, 0.7309, 0.5987, 0.7418, 0.5988, 0.7418, 0.6124, 0.7309, 0.6123, 0.6947, 0.7734, 0.7074, 0.7708, 0.7014, 0.783, 0.6947, 0.787, 0.7567, 0.2618, 0.7661, 0.2591, 0.7661, 0.2718, 0.7566, 0.2745, 0.7087, 0.598, 0.7309, 0.5987, 0.7309, 0.6123, 0.7147, 0.6102, 0.6829, 0.7734, 0.6947, 0.7734, 0.6947, 0.787, 0.6829, 0.787, 0.7417, 0.7734, 0.7512, 0.7735, 0.7512, 0.7871, 0.7417, 0.787, 0.6721, 0.7734, 0.6829, 0.7734, 0.6829, 0.787, 0.6721, 0.787, 0.7309, 0.7734, 0.7417, 0.7734, 0.7417, 0.787, 0.7309, 0.787, 0.6947, 0.5986, 0.6977, 0.6034, 0.7037, 0.6156, 0.6947, 0.6122, 0.6626, 0.7735, 0.6721, 0.7734, 0.6721, 0.787, 0.6626, 0.7871, 0.7185, 0.7762, 0.7309, 0.7734, 0.7309, 0.787, 0.7125, 0.7884, 0.683, 0.5987, 0.6947, 0.5986, 0.6947, 0.6122, 0.683, 0.6123, 0.6671, 0.218, 0.6576, 0.22, 0.6576, 0.2068, 0.6671, 0.2048, 0.6721, 0.5988, 0.683, 0.5987, 0.683, 0.6123, 0.6721, 0.6124, 0.678, 0.2165, 0.6671, 0.218, 0.6671, 0.2048, 0.678, 0.2034, 0.6626, 0.5989, 0.6721, 0.5988, 0.6721, 0.6124, 0.6626, 0.6125, 0.6898, 0.2156, 0.678, 0.2165, 0.678, 0.2034, 0.6898, 0.2024, 0.8358, 0.2591, 0.8453, 0.2618, 0.8453, 0.2745, 0.8358, 0.2718, 0.702, 0.2153, 0.6898, 0.2156, 0.6898, 0.2024, 0.702, 0.2021, 0.8425, 0.3531, 0.8506, 0.3554, 0.8505, 0.4457, 0.8424, 0.4434, 0.7462, 0.2068, 0.7368, 0.2048, 0.7367, 0.1541, 0.7462, 0.1561, 0.777, 0.2698, 0.7887, 0.2686, 0.7887, 0.3178, 0.7769, 0.319, 0.7418, 0.6124, 0.7512, 0.6125, 0.7512, 0.665, 0.7418, 0.6649, 0.7014, 0.783, 0.7125, 0.7884, 0.7191, 0.8395, 0.7069, 0.8395, 0.7661, 0.2718, 0.777, 0.2698, 0.7769, 0.319, 0.7661, 0.3211, 0.7309, 0.6123, 0.7418, 0.6124, 0.7418, 0.6649, 0.7309, 0.6648, 0.6947, 0.787, 0.7014, 0.783, 0.7069, 0.8395, 0.6947, 0.8395, 0.7566, 0.2745, 0.7661, 0.2718, 0.7661, 0.3211, 0.7566, 0.3238, 0.7147, 0.6102, 0.7309, 0.6123, 0.7309, 0.6648, 0.7192, 0.6647, 0.6829, 0.787, 0.6947, 0.787, 0.6947, 0.8395, 0.6829, 0.8395, 0.7417, 0.787, 0.7512, 0.7871, 0.7512, 0.8396, 0.7417, 0.8396, 0.7037, 0.6156, 0.7147, 0.6102, 0.7192, 0.6647, 0.707, 0.6647, 0.6721, 0.787, 0.6829, 0.787, 0.6829, 0.8395, 0.6721, 0.8396, 0.7309, 0.787, 0.7417, 0.787, 0.7417, 0.8396, 0.7309, 0.8395, 0.6947, 0.6122, 0.7037, 0.6156, 0.707, 0.6647, 0.6947, 0.6647, 0.6626, 0.7871, 0.6721, 0.787, 0.6721, 0.8396, 0.6626, 0.8396, 0.7125, 0.7884, 0.7309, 0.787, 0.7309, 0.8395, 0.7191, 0.8395, 0.683, 0.6123, 0.6947, 0.6122, 0.6947, 0.6647, 0.683, 0.6648, 0.6671, 0.2048, 0.6576, 0.2068, 0.6575, 0.1561, 0.6671, 0.1541, 0.6721, 0.6124, 0.683, 0.6123, 0.683, 0.6648, 0.6721, 0.6649, 0.678, 0.2034, 0.6671, 0.2048, 0.6671, 0.1541, 0.6779, 0.1526, 0.6626, 0.6125, 0.6721, 0.6124, 0.6721, 0.6649, 0.6626, 0.665, 0.6898, 0.2024, 0.678, 0.2034, 0.6779, 0.1526, 0.6897, 0.1517, 0.8358, 0.2718, 0.8453, 0.2745, 0.8453, 0.3238, 0.8357, 0.3211, 0.702, 0.2021, 0.6898, 0.2024, 0.6897, 0.1517, 0.7019, 0.1514, 0.8249, 0.2698, 0.8358, 0.2718, 0.8357, 0.3211, 0.8249, 0.319, 0.7142, 0.2024, 0.702, 0.2021, 0.7019, 0.1514, 0.7142, 0.1517, 0.8132, 0.2686, 0.8249, 0.2698, 0.8249, 0.319, 0.8131, 0.3178, 0.726, 0.2034, 0.7142, 0.2024, 0.7142, 0.1517, 0.7259, 0.1526, 0.8009, 0.2681, 0.8132, 0.2686, 0.8131, 0.3178, 0.8009, 0.3174, 0.7368, 0.2048, 0.726, 0.2034, 0.7259, 0.1526, 0.7367, 0.1541, 0.8102, 0.6553, 0.82, 0.6553, 0.8209, 0.665, 0.8093, 0.665, 0.82, 0.6553, 0.8296, 0.6533, 0.8323, 0.6626, 0.8209, 0.665, 0.8296, 0.6533, 0.8386, 0.6494, 0.8429, 0.658, 0.8323, 0.6626, 0.8386, 0.6494, 0.8468, 0.6436, 0.8526, 0.6511, 0.8429, 0.658, 0.8468, 0.6436, 0.8537, 0.6363, 0.8607, 0.6425, 0.8526, 0.6511, 0.8537, 0.6363, 0.8591, 0.6277, 0.8672, 0.6323, 0.8607, 0.6425, 0.8591, 0.6277, 0.8628, 0.6181, 0.8716, 0.6209, 0.8672, 0.6323, 0.8628, 0.6181, 0.8648, 0.6079, 0.8739, 0.6089, 0.8716, 0.6209, 0.8648, 0.6079, 0.8648, 0.5975, 0.8739, 0.5966, 0.8739, 0.6089, 0.8648, 0.5975, 0.8628, 0.5873, 0.8716, 0.5845, 0.8739, 0.5966, 0.8628, 0.5873, 0.8591, 0.5777, 0.8672, 0.5732, 0.8716, 0.5845, 0.8591, 0.5777, 0.8537, 0.5691, 0.8607, 0.5629, 0.8672, 0.5732, 0.8537, 0.5691, 0.8468, 0.5617, 0.8526, 0.5542, 0.8607, 0.5629, 0.8468, 0.5617, 0.8386, 0.556, 0.8429, 0.5474, 0.8526, 0.5542, 0.8386, 0.556, 0.8296, 0.552, 0.8323, 0.5427, 0.8429, 0.5474, 0.8296, 0.552, 0.82, 0.5499, 0.8209, 0.5403, 0.8323, 0.5427, 0.82, 0.5499, 0.8102, 0.5499, 0.8093, 0.5402, 0.8209, 0.5403, 0.8102, 0.5499, 0.8007, 0.5519, 0.798, 0.5426, 0.8093, 0.5402, 0.8007, 0.5519, 0.7916, 0.5559, 0.7873, 0.5473, 0.798, 0.5426, 0.7916, 0.5559, 0.7835, 0.5616, 0.7777, 0.5541, 0.7873, 0.5473, 0.7835, 0.5616, 0.7766, 0.569, 0.7695, 0.5628, 0.7777, 0.5541, 0.7766, 0.569, 0.7712, 0.5776, 0.7631, 0.573, 0.7695, 0.5628, 0.7712, 0.5776, 0.7674, 0.5872, 0.7587, 0.5843, 0.7631, 0.573, 0.7674, 0.5872, 0.7655, 0.5973, 0.7564, 0.5964, 0.7587, 0.5843, 0.7655, 0.5973, 0.7655, 0.6077, 0.7564, 0.6087, 0.7564, 0.5964, 0.7655, 0.6077, 0.7674, 0.6179, 0.7587, 0.6207, 0.7564, 0.6087, 0.7674, 0.6179, 0.7712, 0.6275, 0.7631, 0.6321, 0.7587, 0.6207, 0.7712, 0.6275, 0.7766, 0.6362, 0.7695, 0.6423, 0.7631, 0.6321, 0.7766, 0.6362, 0.7835, 0.6435, 0.7777, 0.651, 0.7695, 0.6423, 0.7835, 0.6435, 0.7916, 0.6493, 0.7873, 0.6579, 0.7777, 0.651, 0.7916, 0.6493, 0.8007, 0.6533, 0.798, 0.6626, 0.7873, 0.6579, 0.8007, 0.6533, 0.8102, 0.6553, 0.8093, 0.665, 0.798, 0.6626, 0.8842, 0.5292, 0.8743, 0.5292, 0.8743, 0.4328, 0.8842, 0.4329, 0.695, 0.9327, 0.6846, 0.933, 0.6846, 0.8399, 0.695, 0.8396, 0.8333, 0.3514, 0.8425, 0.3531, 0.8424, 0.4434, 0.8333, 0.4417, 0.7053, 0.933, 0.695, 0.9327, 0.695, 0.8396, 0.7053, 0.8399, 0.8234, 0.3504, 0.8333, 0.3514, 0.8333, 0.4417, 0.8233, 0.4407, 0.7152, 0.9338, 0.7053, 0.933, 0.7053, 0.8399, 0.7152, 0.8407, 0.8131, 0.35, 0.8234, 0.3504, 0.8233, 0.4407, 0.813, 0.4403, 0.7243, 0.9351, 0.7152, 0.9338, 0.7152, 0.8407, 0.7243, 0.8419, 0.8027, 0.3504, 0.8131, 0.35, 0.813, 0.4403, 0.8027, 0.4407, 0.7323, 0.9367, 0.7243, 0.9351, 0.7243, 0.8419, 0.7323, 0.8436, 0.7928, 0.3514, 0.8027, 0.3504, 0.8027, 0.4407, 0.7927, 0.4417, 0.8586, 0.3307, 0.8506, 0.3306, 0.8506, 0.2343, 0.8586, 0.2344, 0.7837, 0.3531, 0.7928, 0.3514, 0.7927, 0.4417, 0.7836, 0.4434, 0.8677, 0.3307, 0.8586, 0.3307, 0.8586, 0.2344, 0.8677, 0.2344, 0.9082, 0.4156, 0.9015, 0.4156, 0.9015, 0.3688, 0.9082, 0.3688, 0.7756, 0.3554, 0.7837, 0.3531, 0.7836, 0.4434, 0.7756, 0.4457, 0.8776, 0.3308, 0.8677, 0.3307, 0.8677, 0.2344, 0.8776, 0.2345, 0.9148, 0.5292, 0.9049, 0.5292, 0.9049, 0.4329, 0.9148, 0.4328, 0.8651, 0.5291, 0.8571, 0.5291, 0.8571, 0.4328, 0.8651, 0.4328, 0.8879, 0.3308, 0.8776, 0.3308, 0.8776, 0.2345, 0.8879, 0.2345, 0.924, 0.5291, 0.9148, 0.5292, 0.9148, 0.4328, 0.924, 0.4328, 0.8743, 0.5292, 0.8651, 0.5291, 0.8651, 0.4328, 0.8743, 0.4328, 0.8983, 0.3308, 0.8879, 0.3308, 0.8879, 0.2345, 0.8983, 0.2345, 0.932, 0.5291, 0.924, 0.5291, 0.924, 0.4328, 0.932, 0.4328, 0.8747, 0.4156, 0.8692, 0.4155, 0.8692, 0.3687, 0.8747, 0.3687, 0.9082, 0.3308, 0.8983, 0.3308, 0.8983, 0.2345, 0.9082, 0.2344, 0.6655, 0.935, 0.6574, 0.9366, 0.6574, 0.8435, 0.6655, 0.8419, 0.9049, 0.5292, 0.8946, 0.5292, 0.8946, 0.4329, 0.9049, 0.4329, 0.9174, 0.3307, 0.9082, 0.3308, 0.9082, 0.2344, 0.9174, 0.2344, 0.6747, 0.9337, 0.6655, 0.935, 0.6655, 0.8419, 0.6747, 0.8406, 0.9255, 0.3306, 0.9174, 0.3307, 0.9174, 0.2344, 0.9255, 0.2343, 0.6846, 0.933, 0.6747, 0.9337, 0.6747, 0.8406, 0.6846, 0.8399, 0.8876, 0.4156, 0.8945, 0.4156, 0.8946, 0.4329, 0.8842, 0.4329, 0.8194, 0.7896, 0.8129, 0.791, 0.8024, 0.7746, 0.812, 0.7725, 0.8129, 0.791, 0.8068, 0.7936, 0.7934, 0.7785, 0.8024, 0.7746, 0.8068, 0.7936, 0.8013, 0.7975, 0.7853, 0.7843, 0.7934, 0.7785, 0.8013, 0.7975, 0.7967, 0.8025, 0.7784, 0.7916, 0.7853, 0.7843, 0.7967, 0.8025, 0.793, 0.8083, 0.7729, 0.8002, 0.7784, 0.7916, 0.793, 0.8083, 0.7905, 0.8148, 0.7692, 0.8098, 0.7729, 0.8002, 0.7905, 0.8148, 0.7892, 0.8216, 0.7673, 0.82, 0.7692, 0.8098, 0.7892, 0.8216, 0.7892, 0.8286, 0.7673, 0.8304, 0.7673, 0.82, 0.7892, 0.8286, 0.7905, 0.8355, 0.7692, 0.8406, 0.7673, 0.8304, 0.7905, 0.8355, 0.793, 0.842, 0.7729, 0.8502, 0.7692, 0.8406, 0.793, 0.842, 0.7967, 0.8478, 0.7784, 0.8588, 0.7729, 0.8502, 0.7967, 0.8478, 0.8013, 0.8528, 0.7853, 0.8662, 0.7784, 0.8588, 0.8013, 0.8528, 0.8068, 0.8567, 0.7934, 0.8719, 0.7853, 0.8662, 0.8068, 0.8567, 0.8129, 0.8594, 0.8024, 0.8759, 0.7934, 0.8719, 0.8129, 0.8594, 0.8194, 0.8608, 0.812, 0.878, 0.8024, 0.8759, 0.881, 0.2171, 0.888, 0.2171, 0.8879, 0.2345, 0.8776, 0.2345, 0.888, 0.2171, 0.895, 0.2171, 0.8983, 0.2345, 0.8879, 0.2345, 0.895, 0.2171, 0.9017, 0.2171, 0.9082, 0.2344, 0.8983, 0.2345, 0.9017, 0.2171, 0.9079, 0.217, 0.9174, 0.2344, 0.9082, 0.2344, 0.8428, 0.4679, 0.8383, 0.466, 0.8505, 0.4457, 0.8571, 0.4485, 0.8383, 0.466, 0.8329, 0.4645, 0.8424, 0.4434, 0.8505, 0.4457, 0.8329, 0.4645, 0.8267, 0.4633, 0.8333, 0.4417, 0.8424, 0.4434, 0.8267, 0.4633, 0.82, 0.4626, 0.8233, 0.4407, 0.8333, 0.4417, 0.82, 0.4626, 0.813, 0.4624, 0.813, 0.4403, 0.8233, 0.4407, 0.813, 0.4624, 0.806, 0.4626, 0.8027, 0.4407, 0.813, 0.4403, 0.806, 0.4626, 0.7993, 0.4633, 0.7927, 0.4417, 0.8027, 0.4407, 0.7993, 0.4633, 0.7932, 0.4645, 0.7836, 0.4434, 0.7927, 0.4417, 0.7932, 0.4645, 0.7878, 0.466, 0.7756, 0.4457, 0.7836, 0.4434, 0.7878, 0.466, 0.7833, 0.4679, 0.769, 0.4485, 0.7756, 0.4457, 0.8747, 0.4156, 0.8808, 0.4156, 0.8743, 0.4328, 0.8651, 0.4328, 0.8808, 0.4156, 0.8876, 0.4156, 0.8842, 0.4329, 0.8743, 0.4328, 0.8946, 0.5292, 0.8842, 0.5292, 0.8842, 0.4329, 0.8946, 0.4329, 0.8216, 0.8762, 0.8224, 0.87, 0.8677, 0.87, 0.8668, 0.8762, 0.9133, 0.2169, 0.9079, 0.217, 0.9079, 0.1702, 0.9133, 0.1701, 0.8876, 0.4156, 0.8808, 0.4156, 0.8808, 0.3688, 0.8876, 0.3688, 0.823, 0.8494, 0.8225, 0.8427, 0.8677, 0.8427, 0.8682, 0.8494, 0.888, 0.2171, 0.881, 0.2171, 0.881, 0.1703, 0.888, 0.1703, 0.806, 0.4626, 0.813, 0.4624, 0.813, 0.5062, 0.806, 0.5065, 0.9144, 0.4156, 0.9082, 0.4156, 0.9082, 0.3688, 0.9144, 0.3687, 0.8204, 0.8816, 0.8216, 0.8762, 0.8668, 0.8762, 0.8657, 0.8816, 0.8329, 0.4645, 0.8383, 0.466, 0.8383, 0.5099, 0.8329, 0.5083, 0.8273, 0.8055, 0.825, 0.8033, 0.8232, 0.8007, 0.8219, 0.7978, 0.8213, 0.7946, 0.8213, 0.7914, 0.8219, 0.7881, 0.8232, 0.7851, 0.825, 0.7822, 0.8273, 0.7798, 0.83, 0.7778, 0.833, 0.7764, 0.8361, 0.7756, 0.8394, 0.7754, 0.8426, 0.7758, 0.8456, 0.7769, 0.8483, 0.7785, 0.8505, 0.7807, 0.8523, 0.7833, 0.8536, 0.7862, 0.8542, 0.7894, 0.8542, 0.7926, 0.8536, 0.7959, 0.8523, 0.7989, 0.8505, 0.8017, 0.8483, 0.8042, 0.8456, 0.8062, 0.8426, 0.8076, 0.8394, 0.8084, 0.8361, 0.8086, 0.833, 0.8082, 0.83, 0.8071, 0.8231, 0.8564, 0.823, 0.8494, 0.8682, 0.8494, 0.8684, 0.8564, 0.895, 0.2171, 0.888, 0.2171, 0.888, 0.1703, 0.895, 0.1703, 0.7993, 0.4633, 0.806, 0.4626, 0.806, 0.5065, 0.7993, 0.5072, 0.9198, 0.4155, 0.9144, 0.4156, 0.9144, 0.3687, 0.9198, 0.3687, 0.8682, 0.217, 0.8628, 0.2169, 0.8628, 0.1701, 0.8682, 0.1702, 0.8267, 0.4633, 0.8329, 0.4645, 0.8329, 0.5083, 0.8267, 0.5072, 0.8945, 0.4156, 0.8876, 0.4156, 0.8876, 0.3688, 0.8945, 0.3688, 0.823, 0.8633, 0.8231, 0.8564, 0.8684, 0.8564, 0.8682, 0.8633, 0.9017, 0.2171, 0.895, 0.2171, 0.895, 0.1703, 0.9017, 0.1702, 0.7932, 0.4645, 0.7993, 0.4633, 0.7993, 0.5072, 0.7931, 0.5083, 0.8216, 0.8365, 0.8205, 0.831, 0.8658, 0.831, 0.8669, 0.8365, 0.8743, 0.2171, 0.8682, 0.217, 0.8682, 0.1702, 0.8743, 0.1702, 0.82, 0.4626, 0.8267, 0.4633, 0.8267, 0.5072, 0.8199, 0.5065, 0.9015, 0.4156, 0.8945, 0.4156, 0.8945, 0.3688, 0.9015, 0.3688, 0.8224, 0.87, 0.823, 0.8633, 0.8682, 0.8633, 0.8677, 0.87, 0.9079, 0.217, 0.9017, 0.2171, 0.9017, 0.1702, 0.9079, 0.1702, 0.7878, 0.466, 0.7932, 0.4645, 0.7931, 0.5083, 0.7877, 0.5099, 0.8225, 0.8427, 0.8216, 0.8365, 0.8669, 0.8365, 0.8677, 0.8427, 0.881, 0.2171, 0.8743, 0.2171, 0.8743, 0.1702, 0.881, 0.1703, 0.813, 0.4624, 0.82, 0.4626, 0.8199, 0.5065, 0.813, 0.5062, 0.885, 0.35, 0.888, 0.35, 0.8808, 0.3688, 0.8747, 0.3687, 0.8035, 0.5312, 0.8009, 0.5319, 0.7877, 0.5099, 0.7931, 0.5083, 0.8097, 0.5303, 0.8065, 0.5306, 0.7993, 0.5072, 0.806, 0.5065, 0.8163, 0.5303, 0.813, 0.5302, 0.813, 0.5062, 0.8199, 0.5065, 0.8225, 0.5312, 0.8195, 0.5306, 0.8267, 0.5072, 0.8329, 0.5083, 0.8272, 0.5328, 0.8251, 0.5319, 0.8383, 0.5099, 0.8427, 0.5118, 0.8914, 0.1514, 0.8946, 0.1514, 0.9017, 0.1702, 0.895, 0.1703, 0.8848, 0.1514, 0.8881, 0.1514, 0.888, 0.1703, 0.881, 0.1703, 0.8536, 0.7862, 0.8523, 0.7833, 0.8729, 0.778, 0.8755, 0.7841, 0.8542, 0.7926, 0.8542, 0.7894, 0.8769, 0.7907, 0.8769, 0.7976, 0.8523, 0.7989, 0.8536, 0.7959, 0.8755, 0.8043, 0.8729, 0.8108, 0.8483, 0.8042, 0.8505, 0.8017, 0.8692, 0.8167, 0.8644, 0.8218, 0.8426, 0.8076, 0.8456, 0.8062, 0.8587, 0.8259, 0.8524, 0.8289, 0.8361, 0.8086, 0.8394, 0.8084, 0.8458, 0.8306, 0.839, 0.831, 0.83, 0.8071, 0.833, 0.8082, 0.8323, 0.8301, 0.8261, 0.8279, 0.8251, 0.5319, 0.8225, 0.5312, 0.8329, 0.5083, 0.8383, 0.5099, 0.8946, 0.1514, 0.8976, 0.1514, 0.9079, 0.1702, 0.9017, 0.1702, 0.8881, 0.1514, 0.8914, 0.1514, 0.895, 0.1703, 0.888, 0.1703, 0.8523, 0.7833, 0.8505, 0.7807, 0.8692, 0.7726, 0.8729, 0.778, 0.8542, 0.7894, 0.8536, 0.7862, 0.8755, 0.7841, 0.8769, 0.7907, 0.8536, 0.7959, 0.8542, 0.7926, 0.8769, 0.7976, 0.8755, 0.8043, 0.8505, 0.8017, 0.8523, 0.7989, 0.8729, 0.8108, 0.8692, 0.8167, 0.8456, 0.8062, 0.8483, 0.8042, 0.8644, 0.8218, 0.8587, 0.8259, 0.8394, 0.8084, 0.8426, 0.8076, 0.8524, 0.8289, 0.8458, 0.8306, 0.888, 0.35, 0.8912, 0.3501, 0.8876, 0.3688, 0.8808, 0.3688, 0.833, 0.8082, 0.8361, 0.8086, 0.839, 0.831, 0.8323, 0.8301, 0.8009, 0.5319, 0.7988, 0.5328, 0.7833, 0.5118, 0.7877, 0.5099, 0.8273, 0.8055, 0.83, 0.8071, 0.8261, 0.8279, 0.8204, 0.8244, 0.8065, 0.5306, 0.8035, 0.5312, 0.7931, 0.5083, 0.7993, 0.5072, 0.8912, 0.3501, 0.8945, 0.3501, 0.8945, 0.3688, 0.8876, 0.3688, 0.813, 0.5302, 0.8097, 0.5303, 0.806, 0.5065, 0.813, 0.5062, 0.8195, 0.5306, 0.8163, 0.5303, 0.8199, 0.5065, 0.8267, 0.5072, 0.8808, 0.4156, 0.8747, 0.4156, 0.8747, 0.3687, 0.8808, 0.3688, 0.7195, 0.147, 0.7332, 0.147, 0.7336, 0.1513, 0.7191, 0.1514, 0.7061, 0.1443, 0.7195, 0.147, 0.7191, 0.1514, 0.7048, 0.1485, 0.6934, 0.139, 0.7061, 0.1443, 0.7048, 0.1485, 0.6914, 0.1428, 0.682, 0.1312, 0.6934, 0.139, 0.6914, 0.1428, 0.6793, 0.1346, 0.6724, 0.1213, 0.682, 0.1312, 0.6793, 0.1346, 0.6691, 0.1241, 0.6647, 0.1097, 0.6724, 0.1213, 0.6691, 0.1241, 0.661, 0.1118, 0.6595, 0.09672, 0.6647, 0.1097, 0.661, 0.1118, 0.6554, 0.098, 0.6568, 0.08295, 0.6595, 0.09672, 0.6554, 0.098, 0.6526, 0.0834, 0.6568, 0.06891, 0.6568, 0.08295, 0.6526, 0.0834, 0.6526, 0.0685, 0.6595, 0.05512, 0.6568, 0.06891, 0.6526, 0.0685, 0.6554, 0.05387, 0.6647, 0.04213, 0.6595, 0.05512, 0.6554, 0.05387, 0.661, 0.04008, 0.6724, 0.03042, 0.6647, 0.04213, 0.661, 0.04008, 0.6691, 0.02766, 0.682, 0.02046, 0.6724, 0.03042, 0.6691, 0.02766, 0.6793, 0.01709, 0.6934, 0.01261, 0.682, 0.02046, 0.6793, 0.01709, 0.6914, 0.008763, 0.7061, 0.00719, 0.6934, 0.01261, 0.6914, 0.008763, 0.7048, 0.003012, 0.7195, 0.004401, 0.7061, 0.00719, 0.7048, 0.003012, 0.7191, 5.28e-05, 0.7332, 0.004351, 0.7195, 0.004401, 0.7191, 5.28e-05, 0.7336, 0.0, 0.7466, 0.007042, 0.7332, 0.004351, 0.7336, 0.0, 0.7478, 0.002855, 0.7592, 0.01237, 0.7466, 0.007042, 0.7478, 0.002855, 0.7612, 0.00851, 0.7706, 0.02013, 0.7592, 0.01237, 0.7612, 0.00851, 0.7733, 0.01674, 0.7803, 0.03003, 0.7706, 0.02013, 0.7733, 0.01674, 0.7836, 0.02724, 0.7879, 0.04168, 0.7803, 0.03003, 0.7836, 0.02724, 0.7917, 0.03961, 0.7931, 0.05464, 0.7879, 0.04168, 0.7917, 0.03961, 0.7972, 0.05335, 0.7958, 0.0684, 0.7931, 0.05464, 0.7972, 0.05335, 0.8, 0.06796, 0.7958, 0.08245, 0.7958, 0.0684, 0.8, 0.06796, 0.8, 0.08286, 0.7931, 0.09623, 0.7958, 0.08245, 0.8, 0.08286, 0.7972, 0.09749, 0.7879, 0.1092, 0.7931, 0.09623, 0.7972, 0.09749, 0.7917, 0.1113, 0.7803, 0.1209, 0.7879, 0.1092, 0.7917, 0.1113, 0.7836, 0.1237, 0.7706, 0.1309, 0.7803, 0.1209, 0.7836, 0.1237, 0.7733, 0.1343, 0.7592, 0.1387, 0.7706, 0.1309, 0.7733, 0.1343, 0.7612, 0.1426, 0.7466, 0.1442, 0.7592, 0.1387, 0.7612, 0.1426, 0.7478, 0.1483, 0.7332, 0.147, 0.7466, 0.1442, 0.7478, 0.1483, 0.7336, 0.1513, 0.9811, 0.5015, 0.9689, 0.5015, 0.9689, 0.35, 0.9811, 0.35, 0.9623, 0.1656, 0.95, 0.1656, 0.95, 0.0004032, 0.9623, 0.0004052, 0.6526, 0.1837, 0.6526, 0.2143, 0.4906, 0.2146, 0.4772, 0.2146, 0.3287, 0.2149, 0.3287, 0.1843, 0.3287, 0.1537, 0.3287, 0.1231, 0.4772, 0.1228, 0.4906, 0.1228, 0.6526, 0.1225, 0.6526, 0.1531, 0.9746, 0.0004056, 0.9869, 0.0004032, 0.9869, 0.1519, 0.9746, 0.1519, 0.9746, 0.1656, 0.9623, 0.1656, 0.9623, 0.0004032, 0.9746, 0.0004052, 0.9539, 0.7055, 0.9416, 0.7055, 0.9416, 0.5402, 0.9539, 0.5402, 0.1643, 0.3674, 0.1507, 0.3674, 2.153e-08, 0.3673, 2.719e-08, 0.3367, 2.379e-08, 0.306, 2.492e-08, 0.2754, 0.1507, 0.2756, 0.1643, 0.2756, 0.3287, 0.2757, 0.3287, 0.3064, 0.3287, 0.337, 0.3287, 0.3676, 0.9869, 0.1656, 0.9992, 0.1656, 0.9992, 0.3171, 0.9869, 0.3171, 0.9443, 0.5153, 0.932, 0.5153, 0.932, 0.35, 0.9443, 0.35, 0.4906, 0.1228, 0.4772, 0.1228, 0.4772, 0.09217, 0.4906, 0.09215, 0.9148, 0.1225, 0.9029, 0.1225, 0.9029, 0.09189, 0.9148, 0.09193, 0.8907, 0.09187, 0.9029, 0.09188, 0.9029, 0.1225, 0.8907, 0.1225, 0.1507, 0.3674, 0.1643, 0.3674, 0.1643, 0.3981, 0.1507, 0.398, 0.3246, 0.5781, 0.3245, 0.6075, 0.1625, 0.6075, 0.1492, 0.6075, 0.0006321, 0.6075, 0.0006848, 0.5781, 0.0007375, 0.5488, 0.0007901, 0.5194, 0.1493, 0.5194, 0.1626, 0.5194, 0.3247, 0.5194, 0.3246, 0.5488, 0.1507, 0.2449, 0.1643, 0.245, 0.1643, 0.2756, 0.1507, 0.2756, 0.7686, 0.5208, 0.7564, 0.5208, 0.7564, 0.4902, 0.7686, 0.4902, 0.8685, 0.9429, 0.8566, 0.9429, 0.8566, 0.9122, 0.8685, 0.9123, 0.4906, 0.2452, 0.4772, 0.2453, 0.4772, 0.2146, 0.4906, 0.2146, 0.4772, 0.4596, 0.3287, 0.4599, 0.3287, 0.4292, 0.3287, 0.3986, 0.3287, 0.368, 0.4772, 0.3677, 0.4906, 0.3677, 0.6526, 0.3674, 0.6526, 0.398, 0.6526, 0.4287, 0.6526, 0.4593, 0.4906, 0.4596, 0.9566, 0.35, 0.9689, 0.35, 0.9689, 0.5153, 0.9566, 0.5153, 0.1507, 0.1225, 0.1643, 0.1225, 0.1643, 0.1531, 0.1507, 0.1531, 0.8566, 0.9122, 0.8443, 0.9122, 0.8443, 0.8816, 0.8566, 0.8816, 0.8563, 0.9429, 0.8443, 0.9428, 0.8443, 0.9122, 0.8563, 0.9123, 0.4906, 0.3677, 0.4772, 0.3677, 0.4772, 0.3371, 0.4906, 0.3371, 0.4906, 0.4902, 0.4772, 0.4902, 0.4772, 0.4596, 0.4906, 0.4596, 0.8566, 0.8816, 0.8685, 0.8816, 0.8685, 0.9122, 0.8566, 0.9122, 0.8907, 0.1225, 0.8785, 0.1225, 0.8785, 0.09187, 0.8907, 0.09188, 0.1507, 0.0, 0.1643, 1.306e-05, 0.1643, 0.03063, 0.1507, 0.03062, 0.4932, 0.4902, 0.5067, 0.4902, 0.5067, 0.5196, 0.4932, 0.5196, 0.6938, 0.9367, 0.7058, 0.9368, 0.7058, 0.9661, 0.6938, 0.9661, 0.9586, 0.7585, 0.9464, 0.7585, 0.9464, 0.7292, 0.9586, 0.7292, 0.1494, 0.4901, 0.1627, 0.4901, 0.1626, 0.5194, 0.1493, 0.5194, 0.1492, 0.6075, 0.1625, 0.6075, 0.1624, 0.6368, 0.1491, 0.6368, 0.9342, 0.7292, 0.9464, 0.7292, 0.9464, 0.7585, 0.9342, 0.7585, 0.6818, 0.9367, 0.6938, 0.9368, 0.6938, 0.9661, 0.6818, 0.9661, 1.0, 0.924, 0.9877, 0.924, 0.9877, 0.7726, 1.0, 0.7726, 0.1489, 0.7249, 0.1623, 0.7249, 0.1622, 0.7542, 0.1489, 0.7542, 0.6696, 0.9367, 0.6818, 0.9368, 0.6818, 0.9661, 0.6696, 0.9661, 0.7177, 0.9661, 0.7058, 0.9661, 0.7058, 0.9367, 0.7177, 0.9368, 0.4932, 0.725, 0.5067, 0.7251, 0.5067, 0.7544, 0.4932, 0.7544, 0.4932, 0.8425, 0.5067, 0.8425, 0.5067, 0.8718, 0.4932, 0.8718, 0.7297, 0.9661, 0.7177, 0.9661, 0.7177, 0.9367, 0.7297, 0.9368, 0.6574, 0.9367, 0.6696, 0.9368, 0.6696, 0.9661, 0.6574, 0.9661, 0.1487, 0.8423, 0.1621, 0.8423, 0.162, 0.8717, 0.1487, 0.8717, 0.7673, 0.9073, 0.7673, 0.878, 0.7795, 0.878, 0.7795, 0.9073, 0.7795, 0.9367, 0.7795, 0.966, 0.7673, 0.966, 0.7673, 0.9367, 0.8204, 0.9109, 0.8204, 0.8816, 0.8324, 0.8816, 0.8324, 0.911, 0.8324, 0.9403, 0.8324, 0.9697, 0.8204, 0.9696, 0.8204, 0.9403, 0.8861, 0.6973, 0.8861, 0.6667, 0.8983, 0.6667, 0.8983, 0.6973, 0.8983, 0.7279, 0.8983, 0.7585, 0.8861, 0.7585, 0.8861, 0.7279, 0.8039, 0.9073, 0.8039, 0.878, 0.8161, 0.878, 0.8161, 0.9073, 0.8161, 0.9367, 0.8161, 0.966, 0.8039, 0.966, 0.8039, 0.9367, 0.8739, 0.6973, 0.8739, 0.6667, 0.8861, 0.6667, 0.8861, 0.6973, 0.8861, 0.7279, 0.8861, 0.7585, 0.8739, 0.7585, 0.8739, 0.7279, 0.8907, 0.06125, 0.8907, 0.09187, 0.8785, 0.09186, 0.8785, 0.06124, 0.8785, 0.03062, 0.8785, 0.0, 0.8907, 1.04e-05, 0.8907, 0.03063, 0.7795, 0.9073, 0.7795, 0.878, 0.7917, 0.878, 0.7917, 0.9073, 0.7917, 0.9367, 0.7917, 0.966, 0.7795, 0.966, 0.7795, 0.9367, 0.9148, 0.06127, 0.9148, 0.09189, 0.9029, 0.09185, 0.9029, 0.06123, 0.9029, 0.03062, 0.9029, 0.0, 0.9148, 3.647e-05, 0.9148, 0.03065, 0.3287, 0.8129, 0.3287, 0.7836, 0.3287, 0.7542, 0.4932, 0.7544, 0.5067, 0.7544, 0.6574, 0.7546, 0.6574, 0.7839, 0.6574, 0.8133, 0.6574, 0.8426, 0.5067, 0.8425, 0.4932, 0.8425, 0.3287, 0.8423, 0.9386, 0.9379, 0.9263, 0.9379, 0.9263, 0.7726, 0.9386, 0.7726, 0.1643, 0.4899, 0.1507, 0.4899, 0.0, 0.4898, 2.039e-08, 0.4591, 2.379e-08, 0.4285, 2.492e-08, 0.3979, 0.1507, 0.398, 0.1643, 0.3981, 0.3287, 0.3982, 0.3287, 0.4288, 0.3287, 0.4595, 0.3287, 0.4901, 0.9377, 0.1792, 0.9377, 0.1656, 0.9377, 0.0004032, 0.95, 0.0004052, 0.95, 0.1656, 0.95, 0.1792, 0.95, 0.3307, 0.9377, 0.3307, 0.914, 0.7726, 0.9263, 0.7726, 0.9263, 0.9379, 0.914, 0.9379, 0.95, 0.1656, 0.9623, 0.1656, 0.9623, 0.3309, 0.95, 0.3309, 0.9509, 0.7726, 0.9631, 0.7726, 0.9631, 0.9378, 0.9509, 0.9378, 0.1619, 0.9597, 0.1485, 0.9597, 0.0, 0.9597, 5.267e-05, 0.9304, 0.0001054, 0.901, 0.000158, 0.8717, 0.1487, 0.8717, 0.162, 0.8717, 0.1644, 0.8718, 0.3265, 0.8718, 0.324, 0.8717, 0.324, 0.901, 0.3239, 0.9304, 0.3239, 0.9597, 0.8039, 0.9367, 0.8039, 0.966, 0.7917, 0.966, 0.7917, 0.9367, 0.7917, 0.9073, 0.7917, 0.878, 0.8039, 0.878, 0.8039, 0.9073, 0.9017, 0.7726, 0.914, 0.7726, 0.914, 0.9379, 0.9017, 0.9379, 0.9566, 0.5153, 0.9443, 0.5153, 0.9443, 0.35, 0.9566, 0.35, 0.5067, 0.7251, 0.4932, 0.725, 0.3287, 0.7249, 0.3287, 0.6955, 0.3287, 0.6662, 0.3287, 0.6368, 0.4932, 0.637, 0.4932, 0.6076, 0.3287, 0.6075, 0.3287, 0.5781, 0.3287, 0.5488, 0.3287, 0.5194, 0.4932, 0.5196, 0.5067, 0.5196, 0.6574, 0.5197, 0.6574, 0.5491, 0.6574, 0.5784, 0.6574, 0.6078, 0.5067, 0.6076, 0.5067, 0.637, 0.6574, 0.6371, 0.6574, 0.6665, 0.6574, 0.6958, 0.6574, 0.7252, 0.9662, 0.7055, 0.9539, 0.7055, 0.9539, 0.5402, 0.9662, 0.5402, 0.9386, 0.7726, 0.9509, 0.7726, 0.9509, 0.9379, 0.9386, 0.9379, 0.8888, 0.9095, 0.8888, 0.8801, 0.9008, 0.8801, 0.9008, 0.9095, 0.9008, 0.9388, 0.9008, 0.9682, 0.8888, 0.9682, 0.8888, 0.9388, 0.9029, 0.06125, 0.9029, 0.09187, 0.8907, 0.09186, 0.8907, 0.06124, 0.8907, 0.03062, 0.8907, 0.0, 0.9029, 1.037e-05, 0.9029, 0.03063, 0.9102, 0.6973, 0.9102, 0.6667, 0.9222, 0.6667, 0.9222, 0.6973, 0.9222, 0.7279, 0.9222, 0.7585, 0.9102, 0.7585, 0.9102, 0.7279, 0.8443, 0.9403, 0.8443, 0.9697, 0.8324, 0.9696, 0.8324, 0.9403, 0.8324, 0.9109, 0.8324, 0.8816, 0.8443, 0.8816, 0.8443, 0.911, 0.9342, 0.7279, 0.9342, 0.7585, 0.9222, 0.7585, 0.9222, 0.7279, 0.9222, 0.6973, 0.9222, 0.6667, 0.9342, 0.6667, 0.9342, 0.6973, 0.8983, 0.6973, 0.8983, 0.6667, 0.9102, 0.6667, 0.9102, 0.6973, 0.9102, 0.7279, 0.9102, 0.7585, 0.8983, 0.7585, 0.8983, 0.7279, 0.8888, 0.9388, 0.8888, 0.9682, 0.8769, 0.9682, 0.8769, 0.9388, 0.8769, 0.9095, 0.8769, 0.8801, 0.8888, 0.8801, 0.8888, 0.9095, 0.9255, 0.1793, 0.9255, 0.1657, 0.9255, 0.0004057, 0.9377, 0.0004032, 0.9377, 0.1657, 0.9377, 0.1793, 0.9377, 0.3308, 0.9255, 0.3308, 0.9811, 0.35, 0.9934, 0.35, 0.9934, 0.5015, 0.9811, 0.5015, 0.9992, 0.1519, 0.9869, 0.1519, 0.9869, 0.0004032, 0.9992, 0.0004052, 0.1643, 0.1225, 0.1507, 0.1225, 3.399e-08, 0.1223, 2.379e-08, 0.09171, 3.059e-08, 0.06109, 3.965e-08, 0.03047, 0.1507, 0.03062, 0.1643, 0.03063, 0.3287, 0.03079, 0.3287, 0.06141, 0.3287, 0.09203, 0.3287, 0.1226, 0.9754, 0.9241, 0.9631, 0.9241, 0.9631, 0.7726, 0.9754, 0.7726, 0.9785, 0.6917, 0.9662, 0.6917, 0.9662, 0.5402, 0.9785, 0.5402, 0.3242, 0.7836, 0.3242, 0.813, 0.3241, 0.8423, 0.1621, 0.8423, 0.1487, 0.8423, 0.0002107, 0.8423, 0.0002634, 0.813, 0.0003161, 0.7836, 0.0003687, 0.7542, 0.1489, 0.7542, 0.1622, 0.7542, 0.3243, 0.7542, 0.7569, 0.9911, 0.7446, 0.9911, 0.7446, 0.8396, 0.7569, 0.8396, 0.5067, 0.9599, 0.4932, 0.9599, 0.3287, 0.9597, 0.3287, 0.9304, 0.3287, 0.901, 0.3287, 0.8716, 0.4932, 0.8718, 0.5067, 0.8718, 0.6574, 0.872, 0.6574, 0.9013, 0.6574, 0.9307, 0.6574, 0.96, 0.7323, 0.8396, 0.7446, 0.8396, 0.7446, 0.9911, 0.7323, 0.9911, 0.1623, 0.7249, 0.1489, 0.7249, 0.0004214, 0.7249, 0.0004741, 0.6955, 0.0005268, 0.6662, 0.0005794, 0.6368, 0.1491, 0.6368, 0.1624, 0.6368, 0.3245, 0.6368, 0.3244, 0.6662, 0.3244, 0.6955, 0.3243, 0.7249, 0.9754, 0.7726, 0.9877, 0.7726, 0.9877, 0.9241, 0.9754, 0.9241, 0.4772, 0.2453, 0.4906, 0.2452, 0.6526, 0.245, 0.6526, 0.2756, 0.6526, 0.3062, 0.6526, 0.3368, 0.4906, 0.3371, 0.4772, 0.3371, 0.3287, 0.3374, 0.3287, 0.3068, 0.3287, 0.2762, 0.3287, 0.2455, 0.9908, 0.6917, 0.9785, 0.6917, 0.9785, 0.5402, 0.9908, 0.5402, 0.9746, 0.1656, 0.9869, 0.1656, 0.9869, 0.3172, 0.9746, 0.3172, 0.9623, 0.1656, 0.9746, 0.1656, 0.9746, 0.3172, 0.9623, 0.3172, 0.1643, 0.245, 0.1507, 0.2449, 2.379e-08, 0.2448, 2.719e-08, 0.2142, 3.059e-08, 0.1836, 4.758e-08, 0.1529, 0.1507, 0.1531, 0.1643, 0.1531, 0.3287, 0.1533, 0.3287, 0.1839, 0.3287, 0.2145, 0.3287, 0.2451, 0.4772, 0.0003146, 0.4906, 0.0002907, 0.6526, 0.0, 0.6526, 0.03062, 0.6526, 0.06124, 0.6526, 0.09186, 0.4906, 0.09215, 0.4772, 0.09217, 0.3287, 0.09244, 0.3287, 0.06182, 0.3287, 0.0312, 0.3287, 0.0005811])
me_cylinder.update()

# ---- objects
ob_light = bpy.data.objects.new('Light', light_light)
ob_camera = bpy.data.objects.new('Camera', cam_camera)
ob_cylinder = bpy.data.objects.new('Cylinder', me_cylinder)

# ---- transforms, parenting, visibility, modifiers, constraints
ob_light.location = (4.076, 1.005, 5.904)
ob_light.rotation_euler = (0.6503, 0.05522, 1.866)
ob_light.lock_rotations_4d = False
ob_light.empty_display_type = 'ARROWS'
ob_light.color = (0.0, 0.0, 0.0, 0.0)
ob_light.lineart.crease_threshold = 0.0
ob_camera.location = (7.359, -6.926, 4.958)
ob_camera.rotation_euler = (1.109, 0.0, 0.8149)
ob_camera.lock_rotations_4d = False
ob_camera.empty_display_type = 'ARROWS'
ob_camera.color = (0.0, 0.0, 0.0, 0.0)
ob_camera.display_type = 'WIRE'
ob_camera.lineart.crease_threshold = 0.0
ob_cylinder.location = (0.0, 0.0, 0.0)

# ---- collection membership
col_collection.objects.link(ob_light)
col_collection.objects.link(ob_camera)
col_collection.objects.link(ob_cylinder)

# ---- scene / render settings (as saved in the file)
scene.camera = ob_camera
scene.frame_start = 1; scene.frame_end = 250; scene.frame_set(106)
scene.render.engine = 'BLENDER_EEVEE_NEXT'
scene.cycles.sampling_pattern = 'TABULATED_SOBOL'
scene.view_settings.view_transform = 'Filmic'
bpy.context.view_layer.update()
